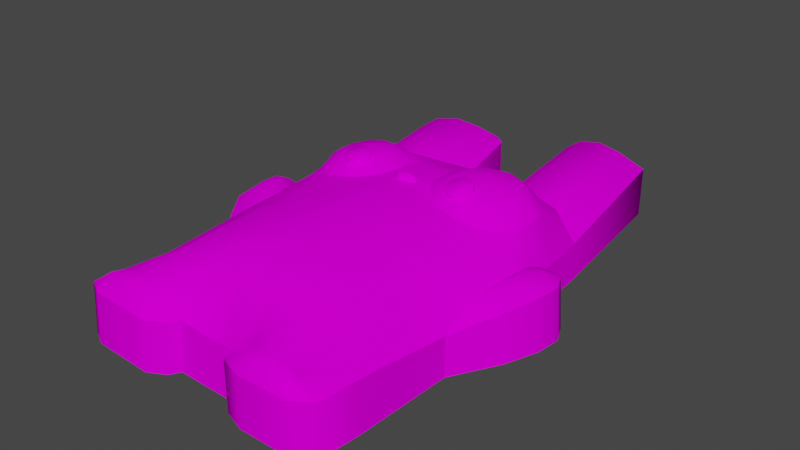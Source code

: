# Source: PelucheConejo_textura.blend  (saved by Blender 3.4.6; exported with 4.5.12 LTS)
import bpy
from mathutils import Matrix  # noqa: F401  (used for matrix-valued properties, if any)

bpy.ops.wm.read_factory_settings(use_empty=True)
scene = bpy.context.scene
scene.name = 'Scene'

# ---- collections
col_collection = bpy.data.collections.new('Collection'); scene.collection.children.link(col_collection)

# ---- images (referenced by path relative to the original .blend; pixels are not part of the script)
import os
ASSET_DIR = os.environ.get("B2B_ASSET_DIR", "")  # directory of the original .blend (textures are referenced by path, not embedded)
HERE = os.path.dirname(os.path.abspath(__file__))  # packed textures are extracted next to this script under _unpacked/

def load_image(name, relpath, width, height, colorspace="sRGB"):
    """Load a texture the original file referenced (path relative to the .blend, or extracted next to this script)."""
    p = next((c for c in (os.path.join(HERE, relpath), os.path.join(ASSET_DIR, relpath)) if relpath and os.path.exists(c)), "")
    if p:
        img = bpy.data.images.load(p, check_existing=True)
        img.name = name
    else:  # same state as the original file: an image datablock whose file is absent (Cycles renders it pink)
        img = bpy.data.images.new(name, width, height)
        img.source = "FILE"
        img.filepath = "//" + (relpath or name)
    img.colorspace_settings.name = colorspace
    return img
img_1_png = load_image('1.png', '1.png', 1024, 1024, 'sRGB')

# ---- materials (node trees are filled in below, after node groups)
mat_diffuse_001 = bpy.data.materials.new('DIFFUSE.001')
mat_diffuse_001.use_transparent_shadow = False
mat_diffuse_001.diffuse_color = (0.64, 0.64, 0.64, 1.0)
mat_diffuse_001.roughness = 0.69

# ---- material node trees
mat_diffuse_001.use_nodes = True; mat_diffuse_001.node_tree.nodes.clear()
_N = mat_diffuse_001.node_tree.nodes; _L = mat_diffuse_001.node_tree.links
n0 = _N.new('ShaderNodeBsdfPrincipled'); n0.name = 'Principled BSDF'; n0.location = (0, 300)
n0.distribution = 'GGX'
n0.subsurface_method = 'RANDOM_WALK_SKIN'
n0.inputs[2].default_value = 0.69
n0.inputs[3].default_value = 1.0
n0.inputs[13].default_value = 0.05
n0.inputs[27].default_value = (0.0, 0.0, 0.0, 1.0)
n0.inputs[28].default_value = 1.0
n1 = _N.new('ShaderNodeOutputMaterial'); n1.name = 'Material Output'; n1.location = (280, 300)
n2 = _N.new('ShaderNodeTexImage'); n2.name = 'Image Texture'; n2.location = (-480, 300)
n2.image = img_1_png
_L.new(n2.outputs[0], n0.inputs[0])
_L.new(n0.outputs[0], n1.inputs[0])
n1.is_active_output = True

# ---- world
world_world = bpy.data.worlds.new('World'); scene.world = world_world
world_world.use_nodes = True; world_world.node_tree.nodes.clear()
_N = world_world.node_tree.nodes; _L = world_world.node_tree.links
n0 = _N.new('ShaderNodeOutputWorld'); n0.name = 'World Output'; n0.location = (300, 300)
n1 = _N.new('ShaderNodeBackground'); n1.name = 'Background'; n1.location = (10, 300)
n1.inputs[0].default_value = (0.05088, 0.05088, 0.05088, 1.0)
_L.new(n1.outputs[0], n0.inputs[0])
n0.is_active_output = True
world_world.color = (0.05088, 0.05088, 0.05088)
world_world.use_sun_shadow = False
world_world.sun_shadow_jitter_overblur = 0.0

# ---- meshes
me_s4studio_mesh_1 = bpy.data.meshes.new('s4studio_mesh_1')
me_s4studio_mesh_1.from_pydata([(-0.003784, 0.09238, -0.01425), (-0.002808, 0.09571, -0.01068), (-0.00119, 0.09571, -0.0108), (-0.009278, 0.09238, -0.01279), (-0.005585, 0.09571, -0.009949), (-0.007324, 0.09571, -0.008362), (-0.01144, 0.09238, -0.006104), (-0.006684, 0.09571, -0.006561), (-0.003388, 0.09238, -9.2e-05), (-0.002594, 0.09571, -0.00354), (-0.00119, 0.09571, -0.003296), (0.001831, 0.09238, -0.000671), (3.1e-05, 0.09571, -0.003845), (0.00354, 0.09571, -0.007385), (0.003723, 0.09571, -0.008728), (0.00882, 0.09238, -0.007721), (0.007172, 0.09238, -0.01266), (0.002716, 0.09571, -0.009888), (0.00238, 0.09238, -0.01431), (0.000305, 0.09571, -0.01071), (-0.00061, 0.09238, -0.0145), (-0.001617, 0.09684, -0.007447), (-0.00061, 0.08866, -0.0145), (-0.003784, 0.08866, -0.01425), (-0.009278, 0.08866, -0.01279), (-0.01279, 0.08866, -0.009644), (-0.01279, 0.09238, -0.009644), (-0.01144, 0.08866, -0.006104), (-0.003388, 0.08866, -9.2e-05), (-0.00061, 0.08866, 0.000427), (-0.00061, 0.09238, 0.000427), (0.001831, 0.08866, -0.000671), (0.00882, 0.08866, -0.007721), (0.009156, 0.08866, -0.01041), (0.009156, 0.09238, -0.01041), (0.007172, 0.08866, -0.01266), (0.00238, 0.08866, -0.01431), (-0.04279, 0.09143, -0.05444), (-0.03156, 0.09305, -0.03842), (-0.02503, 0.08734, -0.04752), (-0.06098, 0.08716, -0.06055), (-0.04245, 0.08252, -0.06506), (-0.07916, 0.0838, -0.05444), (-0.06653, 0.07468, -0.06867), (-0.09455, 0.07263, -0.04758), (-0.0904, 0.08332, -0.03842), (-0.09815, 0.07474, -0.02268), (-0.0904, 0.0846, -0.01862), (-0.07916, 0.08621, -0.002594), (-0.09342, 0.0755, -0.008332), (-0.06098, 0.08884, 0.00354), (-0.07712, 0.07947, 0.008057), (-0.04279, 0.09143, -0.002594), (-0.05307, 0.08371, 0.01163), (-0.02503, 0.08734, -0.009491), (-0.03156, 0.09305, -0.01862), (-0.02087, 0.08792, -0.02271), (-0.04727, 0.09482, -0.04868), (-0.0618, 0.09696, -0.0285), (-0.03855, 0.09607, -0.03622), (-0.06143, 0.09281, -0.05344), (-0.07556, 0.09076, -0.04868), (-0.08429, 0.08951, -0.03622), (-0.08429, 0.08951, -0.02081), (-0.07556, 0.09076, -0.008362), (-0.06143, 0.09281, -0.003601), (-0.04727, 0.09482, -0.008362), (-0.03855, 0.09607, -0.02081), (0.08268, 0.08701, -0.06455), (0.0958, 0.08524, -0.04593), (0.1019, 0.07477, -0.05393), (0.06583, 0.07596, -0.08084), (0.06146, 0.08921, -0.07163), (0.03851, 0.08036, -0.07511), (0.04031, 0.09101, -0.06452), (0.01956, 0.08762, -0.0539), (0.02722, 0.09397, -0.04593), (0.01636, 0.08792, -0.02524), (0.02722, 0.09397, -0.02298), (0.04031, 0.09275, -0.004395), (0.01956, 0.08762, -0.01505), (0.06149, 0.09073, 0.002686), (0.03851, 0.08585, 0.006195), (0.08264, 0.0885, -0.004364), (0.0658, 0.08252, 0.01193), (0.0958, 0.0856, -0.02295), (0.09131, 0.07642, -3.1e-05), (0.1051, 0.07492, -0.04373), (0.07791, 0.09305, -0.05731), (0.06204, 0.09845, -0.03446), (0.08789, 0.09211, -0.04318), (0.0618, 0.09455, -0.06272), (0.04569, 0.09607, -0.05731), (0.03571, 0.09702, -0.04318), (0.03571, 0.09702, -0.02573), (0.04569, 0.09607, -0.0116), (0.0618, 0.09455, -0.006195), (0.07791, 0.09305, -0.0116), (0.08789, 0.09211, -0.02573), (0.1194, 0.03534, -0.003449), (0.1188, 0.05264, 0.0199), (0.1265, 0.05725, 0.000732), (0.1111, 0.04498, 0.2162), (0.08991, 0.05887, 0.2144), (0.09189, 0.05899, 0.2207), (0.08911, 0.0568, -0.09671), (0.113, 0.03534, -0.0896), (0.1024, 0.05402, -0.2216), (0.08228, 0.06906, -0.2104), (0.08884, 0.05402, -0.2265), (-0.05579, 0.06299, 0.2161), (-0.05081, 0.06174, 0.2059), (-0.07175, 0.06717, 0.2043), (-0.08167, 0.06793, -0.1849), (-0.0708, 0.05969, -0.1016), (-0.04972, 0.05503, -0.1075), (-0.08206, 0.04889, -0.2051), (-0.06049, 0.06397, -0.1897), (-0.134, 0.0531, -0.003845), (-0.1262, 0.05673, 0.007935), (-0.1206, 0.03971, -0.00058), (-0.1309, 0.05973, 0.01947), (-0.1407, 0.05579, 0.003723), (-0.1444, 0.05393, 0.01636), (-0.06833, 0.07495, 0.17), (-0.03446, 0.07834, 0.1766), (-0.03156, 0.08841, 0.1299), (0.08856, 0.07413, 0.05518), (0.08924, 0.07172, 0.08478), (0.1177, 0.04843, 0.06659), (0.1183, 0.05478, 0.04324), (0.1177, 0.04843, 0.06659), (0.1347, 0.05713, 0.03409), (-0.09897, 0.04889, -0.2012), (-0.1028, 0.06397, -0.18), (-0.09186, 0.05884, -0.09558), (-0.08576, 0.07263, 0.08741), (-0.05927, 0.08383, 0.09586), (-0.056, 0.08383, 0.07096), (0.04202, 0.06906, -0.2101), (0.04645, 0.05402, -0.228), (0.034, 0.05402, -0.2275), (0.01746, 0.03534, -0.118), (0.04135, 0.05298, -0.1109), (-0.00061, 0.07636, -0.08051), (0.04135, 0.05298, -0.1109), (-0.00061, 0.05582, -0.1074), (0.03006, 0.0889, 0.1025), (0.02912, 0.08982, 0.07901), (-0.00061, 0.09305, 0.08393), (-0.02994, 0.08893, 0.1032), (-0.02829, 0.08982, 0.08094), (0.03247, 0.0788, 0.1772), (0.03098, 0.08725, 0.1282), (-0.00061, 0.08982, 0.1303), (-0.09177, 0.06287, 0.1661), (-0.0625, 0.08145, 0.1227), (0.1152, 0.04349, 0.1576), (0.1172, 0.03534, 0.08994), (0.08988, 0.06931, 0.1114), (-0.1158, 0.04889, -0.1974), (-0.1241, 0.04889, -0.1817), (-0.1129, 0.04498, -0.0896), (-0.1122, 0.05029, 0.07047), (-0.08368, 0.07529, 0.06098), (0.06214, 0.07291, -0.2102), (0.07471, 0.05402, -0.2271), (0.06522, 0.05765, -0.1038), (0.05884, 0.08316, 0.06708), (0.08988, 0.06366, 0.1659), (0.06253, 0.0813, 0.1215), (-0.05969, 0.0838, 0.02783), (-0.08924, 0.07385, 0.0224), (-0.03015, 0.0889, 0.03363), (0.02994, 0.0889, 0.03189), (-0.00061, 0.094, 0.03943), (0.09006, 0.07498, 0.01755), (0.06046, 0.0838, 0.02435), (0.1183, 0.05478, 0.04324), (0.1309, 0.06006, 0.01419), (-0.1139, 0.04498, 0.1581), (-0.1152, 0.05158, 0.2018), (-0.0932, 0.06421, 0.2029), (-0.00061, 0.07801, 0.1788), (0.02619, 0.04498, 0.2092), (0.06552, 0.0759, 0.1711), (0.06867, 0.06308, 0.2127), (-0.09662, 0.06543, 0.2145), (-0.07282, 0.0661, 0.2152), (0.06973, 0.0611, 0.2199), (0.02768, 0.04498, 0.2198), (0.04761, 0.05899, 0.219), (0.04743, 0.05887, 0.2109), (0.0607, 0.08155, 0.09448), (0.06058, 0.05402, -0.2275), (-0.03476, 0.04718, 0.2173), (-0.0304, 0.04663, 0.2079), (-0.00061, 0.09143, 0.1057), (-0.04972, 0.05503, -0.1075), (-0.04245, 0.08252, -0.06506), (-0.02866, 0.03534, -0.1135), (-0.03931, 0.04889, -0.201), (-0.0495, 0.04889, -0.2096), (-0.1337, 0.05725, 0.03439), (-0.1523, 0.04498, 0.03839), (-0.1131, 0.03534, 0.08994), (-0.08783, 0.0694, 0.1108), (0.1172, 0.03534, 0.08994), (0.1404, 0.04563, 0.05277), (-0.1122, 0.05029, 0.07047), (-0.1352, 0.04135, 0.06418), (-0.1114, 0.0546, 0.051), (-0.1105, 0.05158, 0.03247), (-0.1097, 0.03534, 0.01129), (-0.1419, 0.04498, -0.01562), (-0.1316, 0.04498, -0.01318), (-0.1504, 0.04498, -0.01202), (-0.1551, 0.04498, -0.001679), (-0.1574, 0.04498, 0.01038), (0.1517, 0.04932, 0.02444), (0.1443, 0.05548, 0.01785), (0.1385, 0.05765, -0.000336), (0.1233, 0.04086, -0.009186), (0.1314, 0.05454, -0.00882), (0.1541, 0.0495, 0.001587), (0.1464, 0.04892, -0.01483), (0.1277, 0.04483, -0.01489), (0.1367, 0.04816, -0.0184), (-0.1009, 0.05148, 0.2266), (-0.1152, 0.05213, 0.2192), (-0.07474, 0.0499, 0.2266), (-0.06165, 0.0491, 0.2267), (-0.04859, 0.04831, 0.2267), (0.04776, 0.04498, 0.2271), (0.0708, 0.04498, 0.2271), (0.09387, 0.04498, 0.2271), (0.1367, 0.04816, -0.0184), (0.1464, 0.04892, -0.01483), (0.1497, 0.004028, -0.01483), (0.1277, 0.04483, -0.01489), (0.1399, 0.003296, -0.0184), (0.1233, 0.04086, -0.009186), (0.1307, 0.002594, -0.01489), (0.1541, 0.0495, 0.001587), (0.1574, 0.004608, 0.001587), (0.1517, 0.04932, 0.02444), (0.1549, 0.004425, 0.02444), (0.1404, 0.04563, 0.05277), (0.1435, 0.003571, 0.05277), (0.1172, 0.03534, 0.08994), (0.1152, 0.04349, 0.1576), (0.1146, 0.04498, 0.1803), (0.1146, 0.0, 0.1803), (0.1111, 0.04498, 0.2162), (0.1111, 0.0, 0.2162), (0.04776, 0.04498, 0.2271), (0.04776, 0.0, 0.2271), (0.0708, 0.0, 0.2271), (0.09387, 0.04498, 0.2271), (0.09387, 0.0, 0.2271), (0.1159, 0.03302, -0.04978), (0.1194, 0.03534, -0.003449), (0.1194, 0.0, -0.003449), (0.1159, 0.0, -0.04978), (0.113, 0.0, -0.0896), (0.01746, 0.03534, -0.118), (0.02191, 0.05402, -0.2209), (0.02191, 0.009003, -0.2209), (0.1024, 0.009003, -0.2216), (0.1024, 0.05402, -0.2216), (0.113, 0.03534, -0.0896), (0.08884, 0.05402, -0.2265), (0.08884, 0.009003, -0.2265), (0.07471, 0.009003, -0.2271), (0.034, 0.05402, -0.2275), (0.034, 0.009003, -0.2275), (0.02768, 0.04498, 0.2198), (0.02768, 0.0, 0.2198), (0.02619, 0.04498, 0.2092), (0.02619, 0.0, 0.2092), (0.01746, 0.03534, -0.118), (0.01746, 0.0, -0.118), (-0.00061, 0.0, -0.115), (-0.00061, 0.04498, 0.2087), (-0.00061, 0.0, 0.2087), (0.02619, 0.0, 0.2092), (-0.00061, 0.03534, -0.115), (-0.02866, 0.0, -0.1135), (-0.0304, 0.04663, 0.2079), (-0.03299, 0.00174, 0.2092), (-0.1131, 0.03534, 0.08994), (-0.1131, 0.0, 0.08994), (-0.1117, 0.0, 0.1141), (-0.1117, 0.04028, 0.1141), (-0.1139, 0.0, 0.1581), (-0.0304, 0.04663, 0.2079), (-0.03476, 0.04718, 0.2173), (-0.03732, 0.002289, 0.2187), (-0.1129, 0.04498, -0.0896), (-0.1129, 0.0, -0.0896), (-0.1113, 0.0, -0.03879), (-0.1241, 0.04889, -0.1817), (-0.1241, 0.003906, -0.1817), (-0.02866, 0.03534, -0.1135), (-0.02866, 0.0, -0.1135), (-0.03931, 0.003906, -0.201), (-0.1158, 0.04889, -0.1974), (-0.1158, 0.003906, -0.1974), (-0.03931, 0.04889, -0.201), (-0.0495, 0.003906, -0.2096), (-0.0495, 0.04889, -0.2096), (-0.06519, 0.003906, -0.209), (-0.1152, 0.05158, 0.2018), (-0.1178, 0.006684, 0.2031), (-0.1178, 0.007202, 0.2205), (-0.1009, 0.05148, 0.2266), (-0.1152, 0.05213, 0.2192), (-0.07474, 0.0499, 0.2266), (-0.1035, 0.006561, 0.2279), (-0.04859, 0.04831, 0.2267), (-0.05118, 0.003418, 0.228), (-0.1131, 0.03534, 0.08994), (-0.1352, 0.04135, 0.06418), (-0.1352, 0.0, 0.06418), (-0.1523, 0.04498, 0.03839), (-0.1523, 0.0, 0.03839), (-0.1574, 0.04498, 0.01038), (-0.1574, 0.0, 0.01038), (-0.1551, 0.04498, -0.001679), (-0.1551, 0.0, -0.001679), (-0.1504, 0.04498, -0.01202), (-0.1504, 0.0, -0.01202), (-0.1419, 0.04498, -0.01562), (-0.1419, 0.0, -0.01562), (-0.1316, 0.04498, -0.01318), (-0.1316, 0.0, -0.01318), (-0.1097, 0.03534, 0.01129), (-0.1097, 0.0, 0.01202), (-0.1206, 0.0, -0.00058), (-0.08206, 0.04889, -0.2051), (-0.08206, 0.003906, -0.2051), (-0.09897, 0.003906, -0.2012), (0.06058, 0.05402, -0.2275), (0.06058, 0.009003, -0.2275), (0.04645, 0.009003, -0.228), (-0.09897, 0.04889, -0.2012), (0.07471, 0.05402, -0.2271), (-0.1097, 0.03534, 0.01129), (-0.1113, 0.04498, -0.03879), (-0.1139, 0.04498, 0.1581), (0.1172, 0.03534, 0.08994), (0.1152, 0.0, 0.1576), (-0.06165, 0.0491, 0.2267), (-0.0773, 0.005005, 0.228), (0.0708, 0.04498, 0.2271), (0.04645, 0.05402, -0.228), (-0.06424, 0.004212, 0.228), (-0.06519, 0.04889, -0.209), (-0.1206, 0.03971, -0.00058), (0.1194, 0.03534, -0.003449), (0.1261, 0.002258, -0.009186), (-0.1105, 0.05158, 0.03247), (-0.1114, 0.0546, 0.051), (-0.03162, 0.0864, -0.05692), (-0.02503, 0.08734, -0.04752), (-0.00061, 0.08603, -0.04627), (-0.1113, 0.04498, -0.03879), (-0.1056, 0.05503, -0.005676), (-0.09815, 0.07474, -0.02268), (-0.09851, 0.07334, -0.03433), (-0.09455, 0.07263, -0.04758), (0.03009, 0.08405, -0.06879), (0.03851, 0.08036, -0.07511), (0.01746, 0.03534, -0.118), (-0.00061, 0.03534, -0.115), (-0.02866, 0.03534, -0.1135), (0.01956, 0.08762, -0.0539), (0.1122, 0.05444, -0.01434), (0.1159, 0.03302, -0.04978), (0.1051, 0.07358, -0.02524), (-0.02087, 0.08792, -0.0343), (-0.02087, 0.08792, -0.02271), (-0.00061, 0.0911, -0.01206), (-0.0531, 0.07788, -0.06867), (-0.07712, 0.07315, -0.0651), (-0.06653, 0.07468, -0.06867), (-0.0708, 0.05969, -0.1016), (-0.1129, 0.04498, -0.0896), (-0.08799, 0.07239, -0.05698), (-0.06647, 0.08158, 0.01166), (-0.07712, 0.07947, 0.008057), (-0.04248, 0.08499, 0.008057), (-0.05307, 0.08371, 0.01163), (-0.02503, 0.08734, -0.009491), (-0.03162, 0.0864, -0.000122), (-0.00061, 0.09256, 0.0137), (-0.02087, 0.08792, -0.0343), (-0.03162, 0.0864, -0.05692), (-0.0531, 0.07788, -0.06867), (-0.07712, 0.07315, -0.0651), (-0.08799, 0.07239, -0.05698), (-0.09851, 0.07334, -0.03433), (-0.08783, 0.07712, -0.000153), (-0.06647, 0.08158, 0.01166), (-0.04248, 0.08499, 0.008057), (-0.03162, 0.0864, -0.000122), (-0.09186, 0.05884, -0.09558), (0.09134, 0.0744, -0.06885), (0.1019, 0.07477, -0.05393), (0.113, 0.03534, -0.0896), (0.06583, 0.07596, -0.08084), (0.08295, 0.07398, -0.07511), (0.08911, 0.0568, -0.09671), (0.05548, 0.07758, -0.08078), (0.01636, 0.08792, -0.02524), (0.01636, 0.08792, -0.04367), (0.01956, 0.08762, -0.01505), (0.05545, 0.08426, 0.01184), (0.03851, 0.08585, 0.006195), (0.08292, 0.07843, 0.006195), (0.0658, 0.08252, 0.01193), (0.09131, 0.07642, -3.1e-05), (0.09134, 0.0744, -0.06885), (0.08295, 0.07398, -0.07511), (0.05548, 0.07758, -0.08078), (0.03009, 0.08405, -0.06879), (0.01636, 0.08792, -0.04367), (0.03009, 0.08664, -0.000122), (0.05545, 0.08426, 0.01184), (0.08292, 0.07843, 0.006195), (0.1019, 0.07392, -0.01505), (0.1051, 0.07358, -0.02524), (0.1051, 0.07492, -0.04373), (0.06522, 0.05765, -0.1038), (-0.00061, 0.04498, 0.2087), (-0.08783, 0.07712, -0.000153), (0.1077, 0.06327, 0.002441), (0.1019, 0.07392, -0.01505), (-0.09342, 0.0755, -0.008332), (-0.1008, 0.06354, 0.01206), (0.1399, 0.003296, -0.0184), (0.1497, 0.004028, -0.01483), (0.1144, 0.0, 0.02518), (0.1307, 0.002594, -0.01489), (0.1261, 0.002258, -0.009186), (0.1574, 0.004608, 0.001587), (0.1549, 0.004425, 0.02444), (0.1435, 0.003571, 0.05277), (0.1172, 0.0, 0.08994), (0.1152, 0.0, 0.1576), (0.1146, 0.0, 0.1803), (0.06482, 0.0, 0.1118), (0.1111, 0.0, 0.2162), (0.0708, 0.0, 0.2271), (0.04776, 0.0, 0.2271), (0.09387, 0.0, 0.2271), (0.1194, 0.0, -0.003449), (0.0607, 0.0, -0.0629), (0.113, 0.0, -0.0896), (0.1159, 0.0, -0.04978), (0.01746, 0.0, -0.118), (0.02191, 0.009003, -0.2209), (0.1024, 0.009003, -0.2216), (0.08884, 0.009003, -0.2265), (0.07471, 0.009003, -0.2271), (0.034, 0.009003, -0.2275), (0.02768, 0.0, 0.2198), (0.02619, 0.0, 0.2092), (-0.000641, 0.0, -0.03183), (-0.00061, 0.0, 0.2087), (-0.000641, 0.0, 0.1118), (-0.02866, 0.0, -0.1135), (-0.00061, 0.0, -0.115), (-0.03299, 0.00174, 0.2092), (-0.06973, 0.0, 0.11), (-0.1131, 0.0, 0.08994), (-0.1068, 0.0, 0.0333), (-0.1139, 0.0, 0.1581), (-0.1117, 0.0, 0.1141), (-0.03732, 0.002289, 0.2187), (-0.1113, 0.0, -0.03879), (-0.1129, 0.0, -0.0896), (-0.05802, 0.0, -0.0408), (-0.1241, 0.003906, -0.1817), (-0.03931, 0.003906, -0.201), (-0.1158, 0.003906, -0.1974), (-0.0495, 0.003906, -0.2096), (-0.06519, 0.003906, -0.209), (-0.1178, 0.007202, 0.2205), (-0.1178, 0.006684, 0.2031), (-0.1035, 0.006561, 0.2279), (-0.0773, 0.005005, 0.228), (-0.05118, 0.003418, 0.228), (-0.1352, 0.0, 0.06418), (-0.1523, 0.0, 0.03839), (-0.1574, 0.0, 0.01038), (-0.1551, 0.0, -0.001679), (-0.1504, 0.0, -0.01202), (-0.1419, 0.0, -0.01562), (-0.1316, 0.0, -0.01318), (-0.1206, 0.0, -0.00058), (-0.1097, 0.0, 0.01202), (-0.09897, 0.003906, -0.2012), (-0.08206, 0.003906, -0.2051), (0.04645, 0.009003, -0.228), (0.06058, 0.009003, -0.2275), (-0.06424, 0.004212, 0.228), (-0.06311, 0.09418, -0.01743), (-0.06323, 0.09839, -0.01627), (-0.05841, 0.09531, -0.02112), (-0.0585, 0.09949, -0.01996), (-0.0524, 0.09571, -0.02203), (-0.05249, 0.09989, -0.02087), (-0.0524, 0.09571, -0.02203), (-0.04669, 0.09525, -0.0199), (-0.04679, 0.09946, -0.01877), (-0.04285, 0.09412, -0.01532), (-0.04294, 0.0983, -0.01419), (-0.04184, 0.09256, -0.009522), (-0.04196, 0.09674, -0.008393), (-0.04401, 0.09101, -0.004028), (-0.0441, 0.09519, -0.002899), (-0.04874, 0.08991, -0.000336), (-0.04883, 0.09409, 0.000793), (-0.05475, 0.08951, 0.00058), (-0.05484, 0.09369, 0.001709), (-0.05475, 0.08951, 0.00058), (-0.06046, 0.08994, -0.001526), (-0.06055, 0.09415, -0.000397), (-0.0643, 0.0911, -0.006104), (-0.06439, 0.09528, -0.004975), (-0.06528, 0.09265, -0.01193), (-0.06537, 0.09684, -0.0108), (-0.06275, 0.09937, -0.01562), (-0.05368, 0.09787, -0.009278), (-0.05826, 0.1004, -0.01911), (-0.05258, 0.1008, -0.01999), (-0.04718, 0.1004, -0.01798), (-0.04355, 0.09931, -0.01364), (-0.0426, 0.09781, -0.008148), (-0.04465, 0.09638, -0.00296), (-0.0491, 0.09531, 0.000549), (-0.05481, 0.09494, 0.001404), (-0.06018, 0.09537, -0.00061), (-0.06385, 0.09644, -0.004944), (-0.06476, 0.09793, -0.01044), (0.06336, 0.0958, -0.01648), (0.05908, 0.0968, -0.02072), (0.0632, 0.1002, -0.01526), (0.05893, 0.1012, -0.0195), (0.05319, 0.09705, -0.02234), (0.05304, 0.1015, -0.02112), (0.05319, 0.09705, -0.02234), (0.0473, 0.09647, -0.02094), (0.04715, 0.1009, -0.01971), (0.04297, 0.09519, -0.01685), (0.04282, 0.09958, -0.01562), (0.04132, 0.09354, -0.0112), (0.04117, 0.09796, -0.00998), (0.04285, 0.09204, -0.005493), (0.0427, 0.09644, -0.004273), (0.04712, 0.09101, -0.001282), (0.04697, 0.09543, -6.1e-05), (0.05298, 0.09076, 0.000366), (0.05283, 0.09519, 0.001587), (0.05298, 0.09076, 0.000366), (0.0589, 0.09137, -0.001068), (0.05875, 0.09577, 0.000153), (0.06323, 0.09265, -0.005127), (0.06308, 0.09705, -0.003906), (0.06485, 0.09427, -0.01077), (0.0647, 0.09867, -0.009552), (0.06256, 0.101, -0.01471), (0.05853, 0.1019, -0.01868), (0.05292, 0.09918, -0.009522), (0.05301, 0.1021, -0.02023), (0.04746, 0.1016, -0.01889), (0.04337, 0.1004, -0.01505), (0.04184, 0.09885, -0.009735), (0.04327, 0.09738, -0.004364), (0.04727, 0.09644, -0.000366), (0.0528, 0.09623, 0.00116), (0.05838, 0.09677, -0.000183), (0.06247, 0.09796, -0.004028), (0.064, 0.09949, -0.009339), (-0.1097, 0.03534, 0.01129), (0.1188, 0.05264, 0.0199), (0.1194, 0.03534, -0.003449), (0.1146, 0.04498, 0.1803), (0.03009, 0.08664, -0.000122), (-0.06519, 0.04889, -0.209), (0.02191, 0.05402, -0.2209), (-0.1131, 0.03534, 0.08994), (0.1172, 0.0, 0.08994), (0.01746, 0.0, -0.118), (0.02619, 0.04498, 0.2092), (-0.02866, 0.03534, -0.1135), (-0.03299, 0.00174, 0.2092), (-0.1131, 0.0, 0.08994), (-0.1097, 0.0, 0.01202), (0.1172, 0.0, 0.08994), (0.1194, 0.0, -0.003449), (-0.1117, 0.04028, 0.1141)], [], [(0, 1, 2), (0, 3, 4), (5, 4, 3), (6, 7, 5), (8, 9, 7), (10, 9, 8), (11, 12, 10), (13, 12, 11), (14, 13, 15), (16, 17, 14), (18, 19, 17), (20, 2, 19), (2, 1, 21), (1, 4, 21), (4, 5, 21), (5, 7, 21), (7, 9, 21), (9, 10, 21), (10, 12, 21), (12, 13, 21), (13, 14, 21), (14, 17, 21), (17, 19, 21), (19, 2, 21), (20, 22, 23), (0, 23, 24), (3, 24, 25), (26, 25, 27), (6, 27, 28), (8, 28, 29), (30, 29, 31), (11, 31, 32), (15, 32, 33), (34, 33, 35), (16, 35, 36), (18, 36, 22), (37, 38, 39), (40, 37, 41), (42, 40, 43), (44, 45, 42), (46, 47, 45), (48, 47, 49), (50, 48, 51), (52, 50, 53), (54, 55, 52), (38, 55, 56), (57, 58, 59), (60, 58, 57), (61, 58, 60), (62, 58, 61), (63, 58, 62), (64, 58, 63), (65, 58, 64), (66, 58, 65), (67, 58, 66), (59, 58, 67), (68, 69, 70), (71, 72, 68), (73, 74, 72), (75, 76, 74), (77, 78, 76), (79, 78, 80), (81, 79, 82), (83, 81, 84), (85, 83, 86), (87, 69, 85), (88, 89, 90), (91, 89, 88), (92, 89, 91), (93, 89, 92), (94, 89, 93), (95, 89, 94), (96, 89, 95), (97, 89, 96), (98, 89, 97), (90, 89, 98), (99, 100, 101), (102, 103, 104), (105, 106, 107), (108, 107, 109), (110, 111, 112), (113, 114, 115), (116, 113, 117), (118, 119, 120), (121, 122, 123), (124, 125, 126), (127, 128, 129), (130, 131, 132), (133, 134, 113), (134, 135, 114), (136, 137, 138), (139, 140, 141), (142, 143, 139), (144, 145, 146), (147, 148, 149), (137, 150, 151), (152, 153, 154), (155, 124, 156), (157, 158, 159), (160, 161, 134), (161, 162, 135), (163, 136, 164), (165, 108, 166), (167, 105, 108), (128, 127, 168), (169, 159, 170), (122, 121, 119), (171, 172, 164), (173, 171, 138), (148, 174, 175), (127, 176, 177), (176, 127, 178), (100, 130, 179), (155, 180, 181), (124, 155, 182), (111, 125, 124), (152, 183, 184), (169, 185, 186), (187, 182, 181), (188, 112, 182), (189, 104, 103), (190, 191, 192), (191, 189, 186), (185, 152, 192), (153, 152, 185), (148, 147, 193), (174, 148, 168), (143, 167, 165), (139, 165, 194), (195, 196, 111), (196, 183, 125), (125, 183, 154), (150, 197, 149), (175, 173, 151), (144, 198, 199), (117, 115, 200), (117, 201, 202), (203, 123, 204), (205, 206, 136), (137, 136, 206), (156, 126, 150), (197, 150, 126), (153, 147, 197), (147, 153, 170), (159, 128, 193), (128, 159, 158), (131, 207, 208), (209, 203, 210), (211, 121, 203), (121, 211, 212), (119, 212, 213), (214, 118, 215), (216, 122, 118), (122, 216, 217), (123, 217, 218), (219, 220, 132), (220, 221, 179), (101, 179, 221), (222, 101, 223), (224, 220, 219), (224, 225, 221), (223, 221, 225), (226, 223, 227), (228, 187, 229), (230, 188, 187), (231, 110, 188), (110, 231, 232), (233, 191, 190), (189, 191, 233), (104, 189, 234), (102, 104, 235), (236, 237, 238), (239, 236, 240), (241, 239, 242), (237, 243, 244), (245, 246, 244), (247, 248, 246), (248, 247, 249), (250, 251, 252), (253, 254, 252), (255, 256, 257), (258, 259, 254), (260, 261, 262), (260, 263, 264), (265, 266, 267), (268, 269, 270), (271, 269, 268), (271, 272, 273), (274, 275, 267), (276, 277, 256), (278, 279, 277), (280, 281, 282), (283, 284, 285), (286, 282, 287), (283, 288, 289), (290, 291, 292), (293, 292, 294), (295, 296, 297), (298, 299, 300), (298, 301, 302), (303, 304, 305), (306, 307, 302), (308, 305, 309), (310, 309, 311), (312, 313, 314), (315, 316, 314), (317, 315, 318), (296, 319, 320), (321, 322, 323), (322, 324, 325), (326, 327, 325), (328, 329, 327), (330, 331, 329), (332, 333, 331), (334, 335, 333), (336, 337, 338), (339, 340, 341), (342, 343, 344), (345, 341, 307), (346, 273, 343), (347, 348, 300), (349, 294, 313), (350, 250, 351), (352, 317, 353), (354, 257, 259), (355, 344, 275), (319, 352, 356), (357, 311, 340), (358, 338, 335), (359, 241, 360), (172, 361, 362), (363, 364, 365), (198, 144, 146), (366, 367, 368), (366, 369, 370), (144, 371, 372), (146, 145, 373), (146, 374, 375), (144, 365, 376), (377, 378, 379), (380, 381, 382), (59, 67, 55), (57, 59, 38), (383, 199, 198), (60, 57, 37), (384, 385, 386), (61, 60, 40), (387, 370, 388), (45, 62, 61), (47, 63, 62), (64, 63, 47), (389, 390, 172), (50, 65, 64), (173, 391, 392), (52, 66, 65), (393, 394, 395), (55, 67, 66), (396, 39, 38), (397, 41, 37), (398, 43, 40), (399, 400, 42), (44, 401, 45), (46, 49, 47), (402, 51, 48), (403, 53, 50), (404, 405, 52), (54, 56, 55), (365, 364, 380), (386, 385, 383), (406, 388, 384), (171, 392, 389), (382, 381, 393), (407, 408, 409), (88, 90, 69), (90, 98, 85), (410, 411, 412), (72, 91, 88), (145, 372, 413), (74, 92, 91), (76, 93, 92), (414, 415, 365), (94, 93, 76), (416, 382, 395), (95, 94, 78), (417, 418, 174), (96, 95, 79), (176, 419, 420), (83, 97, 96), (176, 421, 419), (85, 98, 97), (422, 423, 68), (87, 70, 69), (71, 424, 72), (73, 425, 74), (75, 426, 76), (77, 80, 78), (427, 82, 79), (428, 84, 81), (429, 86, 83), (430, 431, 85), (412, 411, 407), (408, 432, 378), (433, 413, 410), (365, 415, 376), (382, 416, 414), (177, 420, 417), (434, 183, 196), (184, 183, 434), (366, 368, 369), (378, 432, 379), (435, 172, 390), (436, 437, 421), (377, 379, 437), (435, 438, 439), (367, 439, 438), (440, 441, 442), (443, 440, 442), (444, 443, 442), (441, 445, 442), (445, 446, 442), (446, 447, 442), (442, 447, 448), (449, 450, 451), (450, 452, 451), (453, 454, 451), (452, 455, 451), (456, 442, 457), (458, 459, 457), (460, 461, 457), (457, 462, 458), (463, 462, 457), (464, 463, 457), (461, 465, 457), (454, 466, 451), (466, 467, 451), (460, 457, 468), (467, 469, 470), (471, 472, 468), (473, 474, 470), (475, 476, 474), (477, 478, 474), (473, 479, 474), (480, 481, 482), (481, 483, 482), (484, 471, 482), (483, 485, 482), (486, 484, 482), (487, 486, 482), (488, 489, 474), (490, 488, 474), (491, 490, 474), (479, 492, 474), (475, 493, 476), (493, 494, 476), (494, 495, 476), (495, 496, 476), (496, 497, 476), (497, 498, 476), (498, 499, 476), (500, 501, 476), (502, 503, 482), (504, 505, 457), (485, 502, 482), (505, 464, 457), (501, 480, 482), (489, 477, 474), (448, 449, 451), (506, 491, 474), (455, 453, 451), (465, 504, 457), (492, 506, 474), (503, 487, 482), (499, 500, 476), (442, 456, 444), (468, 457, 442), (468, 474, 476), (470, 474, 468), (470, 468, 451), (507, 508, 509), (509, 508, 510), (509, 510, 511), (511, 510, 512), (513, 512, 514), (514, 512, 515), (514, 515, 516), (516, 515, 517), (516, 517, 518), (518, 517, 519), (518, 519, 520), (520, 519, 521), (520, 521, 522), (522, 521, 523), (522, 523, 524), (524, 523, 525), (526, 525, 527), (527, 525, 528), (527, 528, 529), (529, 528, 530), (529, 530, 531), (531, 530, 532), (531, 532, 507), (507, 532, 508), (533, 534, 535), (535, 534, 536), (536, 534, 537), (537, 534, 538), (538, 534, 539), (539, 534, 540), (540, 534, 541), (541, 534, 542), (542, 534, 543), (543, 534, 544), (544, 534, 545), (545, 534, 533), (517, 538, 519), (519, 538, 539), (521, 519, 540), (540, 519, 539), (523, 521, 541), (541, 521, 540), (525, 523, 542), (542, 523, 541), (528, 525, 543), (543, 525, 542), (530, 528, 544), (544, 528, 543), (532, 530, 545), (545, 530, 544), (508, 532, 533), (533, 532, 545), (510, 508, 535), (535, 508, 533), (512, 510, 536), (536, 510, 535), (515, 512, 537), (537, 512, 536), (517, 515, 538), (538, 515, 537), (546, 547, 548), (548, 547, 549), (547, 550, 549), (549, 550, 551), (552, 553, 551), (551, 553, 554), (553, 555, 554), (554, 555, 556), (555, 557, 556), (556, 557, 558), (557, 559, 558), (558, 559, 560), (559, 561, 560), (560, 561, 562), (561, 563, 562), (562, 563, 564), (565, 566, 564), (564, 566, 567), (566, 568, 567), (567, 568, 569), (568, 570, 569), (569, 570, 571), (570, 546, 571), (571, 546, 548), (572, 573, 574), (573, 575, 574), (575, 576, 574), (576, 577, 574), (577, 578, 574), (578, 579, 574), (579, 580, 574), (580, 581, 574), (581, 582, 574), (582, 583, 574), (583, 584, 574), (584, 572, 574), (571, 548, 584), (584, 548, 572), (569, 571, 583), (583, 571, 584), (567, 569, 582), (582, 569, 583), (564, 567, 581), (581, 567, 582), (562, 564, 580), (580, 564, 581), (560, 562, 579), (579, 562, 580), (558, 560, 578), (578, 560, 579), (556, 558, 577), (577, 558, 578), (554, 556, 576), (576, 556, 577), (551, 554, 575), (575, 554, 576), (549, 551, 573), (573, 551, 575), (548, 549, 572), (572, 549, 573), (585, 367, 366), (439, 367, 585), (172, 439, 361), (586, 436, 176), (587, 377, 436), (587, 378, 377), (394, 391, 173), (169, 103, 588), (174, 418, 589), (180, 155, 206), (20, 0, 2), (1, 0, 4), (26, 5, 3), (26, 6, 5), (6, 8, 7), (30, 10, 8), (30, 11, 10), (15, 13, 11), (34, 14, 15), (34, 16, 14), (16, 18, 17), (18, 20, 19), (0, 20, 23), (3, 0, 24), (26, 3, 25), (6, 26, 27), (8, 6, 28), (30, 8, 29), (11, 30, 31), (15, 11, 32), (34, 15, 33), (16, 34, 35), (18, 16, 36), (20, 18, 22), (397, 37, 39), (398, 40, 41), (399, 42, 43), (400, 44, 42), (401, 46, 45), (402, 48, 49), (403, 50, 51), (404, 52, 53), (405, 54, 52), (396, 38, 56), (422, 68, 70), (423, 71, 68), (424, 73, 72), (425, 75, 74), (426, 77, 76), (427, 79, 80), (428, 81, 82), (429, 83, 84), (430, 85, 86), (431, 87, 85), (222, 99, 101), (108, 105, 107), (166, 108, 109), (188, 110, 112), (117, 113, 115), (590, 116, 117), (215, 118, 120), (203, 121, 123), (156, 124, 126), (178, 127, 129), (179, 130, 132), (116, 133, 113), (113, 134, 114), (164, 136, 138), (591, 139, 141), (591, 142, 139), (197, 147, 149), (138, 137, 151), (183, 152, 154), (206, 155, 156), (169, 157, 159), (133, 160, 134), (134, 161, 135), (362, 163, 164), (194, 165, 166), (165, 167, 108), (193, 128, 168), (185, 169, 170), (118, 122, 119), (138, 171, 164), (151, 173, 138), (149, 148, 175), (168, 127, 177), (586, 176, 178), (101, 100, 179), (182, 155, 181), (112, 124, 182), (112, 111, 124), (192, 152, 184), (103, 169, 186), (229, 187, 181), (187, 188, 182), (186, 189, 103), (184, 190, 192), (192, 191, 186), (186, 185, 192), (170, 153, 185), (168, 148, 193), (177, 174, 168), (139, 143, 165), (140, 139, 194), (110, 195, 111), (111, 196, 125), (126, 125, 154), (151, 150, 149), (149, 175, 151), (363, 144, 199), (201, 117, 200), (590, 117, 202), (210, 203, 204), (163, 205, 136), (156, 137, 206), (137, 156, 150), (154, 197, 126), (154, 153, 197), (193, 147, 170), (170, 159, 193), (129, 128, 158), (132, 131, 208), (592, 209, 210), (209, 211, 203), (119, 121, 212), (120, 119, 213), (214, 216, 118), (123, 122, 217), (204, 123, 218), (208, 219, 132), (132, 220, 179), (223, 101, 221), (226, 222, 223), (220, 224, 221), (227, 223, 225), (228, 230, 187), (230, 231, 188), (195, 110, 232), (234, 189, 233), (235, 104, 234), (240, 236, 238), (242, 239, 240), (360, 241, 242), (238, 237, 244), (243, 245, 244), (245, 247, 246), (593, 248, 249), (351, 250, 252), (251, 253, 252), (354, 255, 257), (253, 258, 254), (263, 260, 262), (270, 260, 264), (594, 265, 267), (264, 268, 270), (272, 271, 268), (346, 271, 273), (266, 274, 267), (255, 276, 256), (276, 278, 277), (286, 280, 282), (595, 283, 285), (596, 286, 287), (284, 283, 289), (293, 290, 292), (349, 293, 294), (597, 295, 297), (348, 298, 300), (299, 298, 302), (308, 303, 305), (301, 306, 302), (310, 308, 309), (357, 310, 311), (316, 312, 314), (318, 315, 314), (353, 317, 318), (297, 296, 320), (598, 321, 323), (323, 322, 325), (324, 326, 325), (326, 328, 327), (328, 330, 329), (330, 332, 331), (332, 334, 333), (358, 336, 338), (345, 339, 341), (355, 342, 344), (306, 345, 307), (342, 346, 343), (599, 347, 300), (312, 349, 313), (600, 350, 351), (356, 352, 353), (258, 354, 259), (274, 355, 275), (320, 319, 356), (339, 357, 340), (334, 358, 335), (601, 359, 360), (164, 172, 362), (144, 363, 365), (387, 366, 370), (145, 144, 372), (374, 146, 373), (198, 146, 375), (371, 144, 376), (365, 380, 382), (38, 59, 55), (37, 57, 38), (386, 383, 198), (40, 60, 37), (406, 384, 386), (42, 61, 40), (406, 387, 388), (42, 45, 61), (45, 47, 62), (48, 64, 47), (171, 389, 172), (48, 50, 64), (171, 173, 392), (50, 52, 65), (382, 393, 395), (52, 55, 66), (412, 407, 409), (68, 88, 69), (69, 90, 85), (433, 410, 412), (68, 72, 88), (433, 145, 413), (72, 74, 91), (74, 76, 92), (382, 414, 365), (78, 94, 76), (589, 416, 395), (79, 95, 78), (177, 417, 174), (81, 96, 79), (177, 176, 420), (81, 83, 96), (83, 85, 97), (409, 408, 378), (176, 436, 421), (436, 377, 437), (172, 435, 439), (368, 367, 438), (459, 456, 457), (472, 460, 468), (451, 467, 470), (482, 471, 468), (469, 473, 470), (478, 475, 474), (476, 501, 482), (442, 448, 451), (451, 468, 442), (482, 468, 476), (361, 439, 585), (586, 587, 436), (173, 175, 395), (395, 394, 173), (102, 588, 103), (157, 169, 588), (589, 395, 174), (175, 174, 395), (602, 180, 206), (206, 205, 602)])
me_s4studio_mesh_1.polygons.foreach_set('use_smooth', [True] * 764)
_uv = me_s4studio_mesh_1.uv_layers.new(name='UVMap')
_uv.uv.foreach_set('vector', [0.4939, 0.6208, 0.4962, 0.6138, 0.4985, 0.6142, 0.4939, 0.6208, 0.4855, 0.6164, 0.4925, 0.6123, 0.4903, 0.6097, 0.4925, 0.6123, 0.4855, 0.6164, 0.4832, 0.6053, 0.4914, 0.6072, 0.4903, 0.6097, 0.4964, 0.5961, 0.4974, 0.6032, 0.4914, 0.6072, 0.4993, 0.603, 0.4974, 0.6032, 0.4964, 0.5961, 0.5046, 0.5975, 0.5009, 0.6038, 0.4993, 0.603, 0.5054, 0.6093, 0.5009, 0.6038, 0.5046, 0.5975, 0.5055, 0.6113, 0.5054, 0.6093, 0.5142, 0.6101, 0.5115, 0.6174, 0.504, 0.6129, 0.5055, 0.6113, 0.504, 0.621, 0.5006, 0.6142, 0.504, 0.6129, 0.4992, 0.6215, 0.4985, 0.6142, 0.5006, 0.6142, 0.4985, 0.6142, 0.4962, 0.6138, 0.4983, 0.6091, 0.4962, 0.6138, 0.4925, 0.6123, 0.4983, 0.6091, 0.4925, 0.6123, 0.4903, 0.6097, 0.4983, 0.6091, 0.4903, 0.6097, 0.4914, 0.6072, 0.4983, 0.6091, 0.4914, 0.6072, 0.4974, 0.6032, 0.4983, 0.6091, 0.4974, 0.6032, 0.4993, 0.603, 0.4983, 0.6091, 0.4993, 0.603, 0.5009, 0.6038, 0.4983, 0.6091, 0.5009, 0.6038, 0.5054, 0.6093, 0.4983, 0.6091, 0.5054, 0.6093, 0.5055, 0.6113, 0.4983, 0.6091, 0.5055, 0.6113, 0.504, 0.6129, 0.4983, 0.6091, 0.504, 0.6129, 0.5006, 0.6142, 0.4983, 0.6091, 0.5006, 0.6142, 0.4985, 0.6142, 0.4983, 0.6091, 0.4992, 0.6215, 0.4992, 0.627, 0.4922, 0.626, 0.4939, 0.6208, 0.4922, 0.626, 0.4818, 0.6202, 0.4855, 0.6164, 0.4818, 0.6202, 0.4769, 0.611, 0.4816, 0.6103, 0.4769, 0.611, 0.4789, 0.6023, 0.4832, 0.6053, 0.4789, 0.6023, 0.4946, 0.591, 0.4964, 0.5961, 0.4946, 0.591, 0.5015, 0.5909, 0.5008, 0.596, 0.5015, 0.5909, 0.5076, 0.5932, 0.5046, 0.5975, 0.5076, 0.5932, 0.5191, 0.6082, 0.5142, 0.6101, 0.5191, 0.6082, 0.5189, 0.6147, 0.5141, 0.6139, 0.5189, 0.6147, 0.5153, 0.6209, 0.5115, 0.6174, 0.5153, 0.6209, 0.5058, 0.6262, 0.504, 0.621, 0.5058, 0.6262, 0.4992, 0.627, 0.768, 0.1292, 0.7878, 0.1031, 0.7995, 0.1197, 0.7367, 0.1387, 0.768, 0.1292, 0.7679, 0.1493, 0.7059, 0.1279, 0.7367, 0.1387, 0.7248, 0.1546, 0.6746, 0.1178, 0.6874, 0.1011, 0.7059, 0.1279, 0.6675, 0.07434, 0.6881, 0.06885, 0.6874, 0.1011, 0.7074, 0.04276, 0.6881, 0.06885, 0.6766, 0.04923, 0.7385, 0.03293, 0.7074, 0.04276, 0.7078, 0.02216, 0.7695, 0.04352, 0.7385, 0.03293, 0.7514, 0.01718, 0.8007, 0.05408, 0.7884, 0.07028, 0.7695, 0.04352, 0.7878, 0.1031, 0.7884, 0.07028, 0.8079, 0.07715, 0.7608, 0.1184, 0.7383, 0.08585, 0.7756, 0.09876, 0.7372, 0.1256, 0.7383, 0.08585, 0.7608, 0.1184, 0.714, 0.1176, 0.7383, 0.08585, 0.7372, 0.1256, 0.7, 0.09748, 0.7383, 0.08585, 0.714, 0.1176, 0.7005, 0.07294, 0.7383, 0.08585, 0.7, 0.09748, 0.7151, 0.05328, 0.7383, 0.08585, 0.7005, 0.07294, 0.7386, 0.04599, 0.7383, 0.08585, 0.7151, 0.05328, 0.7619, 0.05399, 0.7383, 0.08585, 0.7386, 0.04599, 0.776, 0.07416, 0.7383, 0.08585, 0.7619, 0.05399, 0.7756, 0.09876, 0.7383, 0.08585, 0.776, 0.07416, 0.9409, 0.1453, 0.9636, 0.1151, 0.9795, 0.13, 0.9139, 0.1744, 0.9044, 0.1559, 0.9409, 0.1453, 0.8654, 0.1639, 0.8688, 0.1439, 0.9044, 0.1559, 0.8323, 0.1274, 0.847, 0.1132, 0.8688, 0.1439, 0.8274, 0.0784, 0.8476, 0.07547, 0.847, 0.1132, 0.8704, 0.04547, 0.8476, 0.07547, 0.8335, 0.06082, 0.9065, 0.03482, 0.8704, 0.04547, 0.8677, 0.02536, 0.9414, 0.04752, 0.9065, 0.03482, 0.9167, 0.01627, 0.9637, 0.07758, 0.9414, 0.04752, 0.9637, 0.03644, 0.9862, 0.1122, 0.9636, 0.1151, 0.9637, 0.07758, 0.9307, 0.1319, 0.9044, 0.09531, 0.9471, 0.1097, 0.9043, 0.1403, 0.9044, 0.09531, 0.9307, 0.1319, 0.8778, 0.1315, 0.9044, 0.09531, 0.9043, 0.1403, 0.8617, 0.1086, 0.9044, 0.09531, 0.8778, 0.1315, 0.8621, 0.08057, 0.9044, 0.09531, 0.8617, 0.1086, 0.879, 0.05826, 0.9044, 0.09531, 0.8621, 0.08057, 0.9057, 0.05026, 0.9044, 0.09531, 0.879, 0.05826, 0.9318, 0.05966, 0.9044, 0.09531, 0.9057, 0.05026, 0.9474, 0.08231, 0.9044, 0.09531, 0.9318, 0.05966, 0.9471, 0.1097, 0.9044, 0.09531, 0.9474, 0.08231, 0.8605, 0.5702, 0.8662, 0.5219, 0.8873, 0.549, 0.7962, 0.217, 0.7553, 0.2241, 0.7577, 0.2141, 0.7632, 0.7677, 0.8152, 0.7543, 0.7974, 0.9701, 0.7578, 0.9506, 0.7974, 0.9701, 0.7745, 0.9825, 0.4962, 0.2143, 0.508, 0.2285, 0.4718, 0.2364, 0.4518, 0.9236, 0.4562, 0.7887, 0.4932, 0.7946, 0.4541, 0.9672, 0.4518, 0.9236, 0.4868, 0.9286, 0.2933, 0.5561, 0.3097, 0.5408, 0.3229, 0.5682, 0.3074, 0.5216, 0.2864, 0.5411, 0.2839, 0.5203, 0.4846, 0.2957, 0.5415, 0.2852, 0.5459, 0.3622, 0.7497, 0.484, 0.7519, 0.4354, 0.8134, 0.4643, 0.8636, 0.4842, 0.8614, 0.4457, 0.8946, 0.4961, 0.4229, 0.9625, 0.4166, 0.9202, 0.4518, 0.9236, 0.4166, 0.9202, 0.42, 0.783, 0.4562, 0.7887, 0.4507, 0.4298, 0.4988, 0.4169, 0.5034, 0.4574, 0.6923, 0.9526, 0.6968, 0.9896, 0.6741, 0.9856, 0.6346, 0.8048, 0.6836, 0.7927, 0.6923, 0.9526, 0.5964, 0.7072, 0.668, 0.771, 0.5958, 0.762, 0.6487, 0.4072, 0.6471, 0.4451, 0.5973, 0.4372, 0.4988, 0.4169, 0.5485, 0.4057, 0.5508, 0.4416, 0.6534, 0.2848, 0.6506, 0.3655, 0.5978, 0.3629, 0.4404, 0.3, 0.4846, 0.2957, 0.4938, 0.3731, 0.8086, 0.3131, 0.8267, 0.4228, 0.7534, 0.3917, 0.3928, 0.9543, 0.3751, 0.9284, 0.4166, 0.9202, 0.3751, 0.9284, 0.3775, 0.7769, 0.42, 0.783, 0.393, 0.4566, 0.4507, 0.4298, 0.455, 0.4734, 0.7249, 0.951, 0.7578, 0.9506, 0.749, 0.9882, 0.7238, 0.7803, 0.7632, 0.7677, 0.7578, 0.9506, 0.7519, 0.4354, 0.7497, 0.484, 0.6979, 0.4643, 0.7545, 0.3023, 0.7534, 0.3917, 0.7036, 0.3761, 0.2864, 0.5411, 0.3074, 0.5216, 0.3097, 0.5408, 0.4972, 0.5274, 0.4451, 0.5367, 0.455, 0.4734, 0.5471, 0.5179, 0.4972, 0.5274, 0.5034, 0.4574, 0.6471, 0.4451, 0.6483, 0.5208, 0.5969, 0.5085, 0.7497, 0.484, 0.7513, 0.5454, 0.6997, 0.5333, 0.7513, 0.5454, 0.7497, 0.484, 0.8088, 0.5038, 0.8662, 0.5219, 0.8636, 0.4842, 0.8914, 0.5275, 0.4404, 0.3, 0.3929, 0.3103, 0.3934, 0.2383, 0.4846, 0.2957, 0.4404, 0.3, 0.4356, 0.2389, 0.508, 0.2285, 0.5415, 0.2852, 0.4846, 0.2957, 0.6534, 0.2848, 0.5981, 0.2843, 0.6433, 0.2084, 0.7545, 0.3023, 0.7088, 0.2954, 0.7196, 0.226, 0.4313, 0.2201, 0.4356, 0.2389, 0.3934, 0.2383, 0.469, 0.2187, 0.4718, 0.2364, 0.4356, 0.2389, 0.7227, 0.2141, 0.7577, 0.2141, 0.7553, 0.2241, 0.652, 0.1933, 0.6873, 0.2105, 0.6832, 0.2229, 0.6873, 0.2105, 0.7227, 0.2141, 0.7196, 0.226, 0.7088, 0.2954, 0.6534, 0.2848, 0.6832, 0.2229, 0.6506, 0.3655, 0.6534, 0.2848, 0.7088, 0.2954, 0.6471, 0.4451, 0.6487, 0.4072, 0.7014, 0.4199, 0.6483, 0.5208, 0.6471, 0.4451, 0.6979, 0.4643, 0.6836, 0.7927, 0.7238, 0.7803, 0.7249, 0.951, 0.6923, 0.9526, 0.7249, 0.951, 0.7228, 0.9908, 0.535, 0.1978, 0.5463, 0.2102, 0.508, 0.2285, 0.5463, 0.2102, 0.5981, 0.2843, 0.5415, 0.2852, 0.5415, 0.2852, 0.5981, 0.2843, 0.5978, 0.3629, 0.5485, 0.4057, 0.5976, 0.4023, 0.5973, 0.4372, 0.5969, 0.5085, 0.5471, 0.5179, 0.5508, 0.4416, 0.5964, 0.7072, 0.5119, 0.7609, 0.5282, 0.6773, 0.4868, 0.9286, 0.4932, 0.7946, 0.5416, 0.8003, 0.4868, 0.9286, 0.5296, 0.9452, 0.5131, 0.9622, 0.309, 0.4982, 0.2839, 0.5203, 0.2771, 0.4804, 0.3752, 0.4209, 0.4466, 0.391, 0.4507, 0.4298, 0.4988, 0.4169, 0.4507, 0.4298, 0.4466, 0.391, 0.4938, 0.3731, 0.5459, 0.3622, 0.5485, 0.4057, 0.5976, 0.4023, 0.5485, 0.4057, 0.5459, 0.3622, 0.6506, 0.3655, 0.6487, 0.4072, 0.5976, 0.4023, 0.6487, 0.4072, 0.6506, 0.3655, 0.7036, 0.3761, 0.7534, 0.3917, 0.7519, 0.4354, 0.7014, 0.4199, 0.7519, 0.4354, 0.7534, 0.3917, 0.8267, 0.4228, 0.8614, 0.4457, 0.862, 0.4031, 0.9044, 0.4616, 0.3566, 0.4511, 0.309, 0.4982, 0.3153, 0.4457, 0.3507, 0.4822, 0.3074, 0.5216, 0.309, 0.4982, 0.3074, 0.5216, 0.3507, 0.4822, 0.3468, 0.5123, 0.3097, 0.5408, 0.3468, 0.5123, 0.3488, 0.5568, 0.2745, 0.5733, 0.2933, 0.5561, 0.2929, 0.5755, 0.2618, 0.5636, 0.2864, 0.5411, 0.2933, 0.5561, 0.2864, 0.5411, 0.2618, 0.5636, 0.2569, 0.545, 0.2839, 0.5203, 0.2569, 0.545, 0.2573, 0.5243, 0.9274, 0.5066, 0.9135, 0.5195, 0.8946, 0.4961, 0.9135, 0.5195, 0.906, 0.5486, 0.8914, 0.5275, 0.8873, 0.549, 0.8914, 0.5275, 0.906, 0.5486, 0.8732, 0.5756, 0.8873, 0.549, 0.8959, 0.5637, 0.9342, 0.5449, 0.9135, 0.5195, 0.9274, 0.5066, 0.9342, 0.5449, 0.9218, 0.5734, 0.906, 0.5486, 0.8959, 0.5637, 0.906, 0.5486, 0.9218, 0.5734, 0.8868, 0.5799, 0.8959, 0.5637, 0.9051, 0.5808, 0.4196, 0.1928, 0.4313, 0.2201, 0.3961, 0.2088, 0.4647, 0.1864, 0.469, 0.2187, 0.4313, 0.2201, 0.4872, 0.1856, 0.4962, 0.2143, 0.469, 0.2187, 0.4962, 0.2143, 0.4872, 0.1856, 0.5097, 0.1862, 0.6875, 0.1843, 0.6873, 0.2105, 0.652, 0.1933, 0.7227, 0.2141, 0.6873, 0.2105, 0.6875, 0.1843, 0.7577, 0.2141, 0.7227, 0.2141, 0.7273, 0.1855, 0.7962, 0.217, 0.7577, 0.2141, 0.7682, 0.1928, 0.1904, 0.8095, 0.1904, 0.7915, 0.2664, 0.7917, 0.1948, 0.8265, 0.1904, 0.8095, 0.2663, 0.8097, 0.2009, 0.8391, 0.1948, 0.8265, 0.2663, 0.8267, 0.1904, 0.7915, 0.1905, 0.7607, 0.2665, 0.7609, 0.1906, 0.7219, 0.2665, 0.7221, 0.2665, 0.7609, 0.1955, 0.6701, 0.2667, 0.6703, 0.2665, 0.7221, 0.2667, 0.6703, 0.1955, 0.6701, 0.2073, 0.5947, 0.1856, 0.2789, 0.1831, 0.2406, 0.259, 0.2408, 0.1833, 0.1798, 0.2592, 0.18, 0.259, 0.2408, 0.1836, 0.06488, 0.2595, 0.06506, 0.2594, 0.105, 0.1834, 0.1447, 0.2593, 0.1449, 0.2592, 0.18, 0.03183, 0.3645, 0.02765, 0.2842, 0.08869, 0.2841, 0.03183, 0.3645, 0.0889, 0.3644, 0.08908, 0.4334, 0.02948, 0.9874, 0.0123, 0.8094, 0.09006, 0.8092, 0.08966, 0.6622, 0.01193, 0.6624, 0.02802, 0.4335, 0.01199, 0.6879, 0.01193, 0.6624, 0.08966, 0.6622, 0.01199, 0.6879, 0.08972, 0.6877, 0.08979, 0.7128, 0.01224, 0.7851, 0.09, 0.7849, 0.09006, 0.8092, 0.1837, 0.02795, 0.2596, 0.02817, 0.2595, 0.06506, 0.1837, 0.009949, 0.2597, 0.01016, 0.2596, 0.02817, 0.6325, 0.8556, 0.6325, 0.9167, 0.6001, 0.9167, 0.5951, 0.1818, 0.5951, 0.1037, 0.6428, 0.1037, 0.6001, 0.8556, 0.6001, 0.9167, 0.5502, 0.9167, 0.5951, 0.1818, 0.5408, 0.1818, 0.5408, 0.1037, 0.3294, 0.3899, 0.2705, 0.3899, 0.2704, 0.3496, 0.3377, 0.3495, 0.2704, 0.3496, 0.2704, 0.2759, 0.3452, 0.009919, 0.3452, 0.02741, 0.2701, 0.02747, 0.1775, 0.4803, 0.1003, 0.48, 0.1006, 0.3927, 0.1775, 0.4803, 0.1769, 0.6396, 0.09961, 0.6393, 0.159, 0.9639, 0.0983, 0.9636, 0.09891, 0.8122, 0.1768, 0.6702, 0.09949, 0.6699, 0.09961, 0.6393, 0.1762, 0.8125, 0.09891, 0.8122, 0.099, 0.7889, 0.1763, 0.7892, 0.099, 0.7889, 0.09912, 0.7613, 0.3454, 0.2022, 0.2703, 0.2022, 0.2702, 0.1731, 0.3453, 0.1455, 0.3453, 0.173, 0.2702, 0.1731, 0.3453, 0.1007, 0.3453, 0.1455, 0.2702, 0.1456, 0.3452, 0.02741, 0.3452, 0.05585, 0.2701, 0.05594, 0.3369, 0.5926, 0.347, 0.6498, 0.278, 0.6499, 0.347, 0.6498, 0.3532, 0.7019, 0.2781, 0.702, 0.3532, 0.7495, 0.2781, 0.7496, 0.2781, 0.702, 0.3532, 0.77, 0.2781, 0.77, 0.2781, 0.7496, 0.3533, 0.789, 0.2781, 0.7891, 0.2781, 0.77, 0.3533, 0.8048, 0.2782, 0.8049, 0.2781, 0.7891, 0.3533, 0.8229, 0.2782, 0.823, 0.2782, 0.8049, 0.3372, 0.8784, 0.2782, 0.8794, 0.2782, 0.8512, 0.1765, 0.7311, 0.09925, 0.7308, 0.09937, 0.7003, 0.01212, 0.738, 0.08988, 0.7378, 0.08994, 0.7629, 0.1766, 0.7007, 0.09937, 0.7003, 0.09949, 0.6699, 0.01206, 0.7129, 0.08979, 0.7128, 0.08988, 0.7378, 0.1616, 0.3069, 0.1779, 0.393, 0.1006, 0.3927, 0.3455, 0.2758, 0.2704, 0.2759, 0.2703, 0.2022, 0.199, 0.3932, 0.1856, 0.2789, 0.2589, 0.2791, 0.3453, 0.07828, 0.3453, 0.1007, 0.2702, 0.1008, 0.1834, 0.1048, 0.2594, 0.105, 0.2593, 0.1449, 0.01218, 0.7631, 0.08994, 0.7629, 0.09, 0.7849, 0.3452, 0.05585, 0.3453, 0.07828, 0.2701, 0.07834, 0.1764, 0.7616, 0.09912, 0.7613, 0.09925, 0.7308, 0.3445, 0.8511, 0.2782, 0.8512, 0.2782, 0.823, 0.2066, 0.8516, 0.2009, 0.8391, 0.2662, 0.8392, 0.4451, 0.5367, 0.3944, 0.5197, 0.3976, 0.489, 0.546, 0.6642, 0.5567, 0.649, 0.5967, 0.6478, 0.5119, 0.7609, 0.5964, 0.7072, 0.5958, 0.762, 0.3829, 0.6411, 0.4019, 0.5835, 0.4342, 0.611, 0.3829, 0.6411, 0.4346, 0.6295, 0.4417, 0.6504, 0.5964, 0.7072, 0.647, 0.6827, 0.6607, 0.6925, 0.5958, 0.762, 0.668, 0.771, 0.6255, 0.8004, 0.5958, 0.762, 0.5948, 0.7975, 0.5474, 0.7953, 0.5964, 0.7072, 0.5967, 0.6478, 0.6299, 0.6591, 0.8054, 0.6002, 0.8354, 0.6653, 0.7724, 0.6158, 0.5633, 0.6276, 0.563, 0.6089, 0.5967, 0.5914, 0.7756, 0.09876, 0.776, 0.07416, 0.7884, 0.07028, 0.7608, 0.1184, 0.7756, 0.09876, 0.7878, 0.1031, 0.5106, 0.683, 0.5282, 0.6773, 0.5119, 0.7609, 0.7372, 0.1256, 0.7608, 0.1184, 0.768, 0.1292, 0.4712, 0.6778, 0.4887, 0.6832, 0.4757, 0.7459, 0.714, 0.1176, 0.7372, 0.1256, 0.7367, 0.1387, 0.3951, 0.7266, 0.4417, 0.6504, 0.4532, 0.6651, 0.6874, 0.1011, 0.7, 0.09748, 0.714, 0.1176, 0.6881, 0.06885, 0.7005, 0.07294, 0.7, 0.09748, 0.7151, 0.05328, 0.7005, 0.07294, 0.6881, 0.06885, 0.4857, 0.5538, 0.4678, 0.5598, 0.4451, 0.5367, 0.7385, 0.03293, 0.7386, 0.04599, 0.7151, 0.05328, 0.5471, 0.5179, 0.5261, 0.5593, 0.5083, 0.5537, 0.7695, 0.04352, 0.7619, 0.05399, 0.7386, 0.04599, 0.5557, 0.5876, 0.5444, 0.5725, 0.5968, 0.5498, 0.7884, 0.07028, 0.776, 0.07416, 0.7619, 0.05399, 0.8074, 0.0969, 0.7995, 0.1197, 0.7878, 0.1031, 0.7877, 0.1355, 0.7679, 0.1493, 0.768, 0.1292, 0.749, 0.1552, 0.7248, 0.1546, 0.7367, 0.1387, 0.7061, 0.1483, 0.6866, 0.1338, 0.7059, 0.1279, 0.6746, 0.1178, 0.667, 0.09439, 0.6874, 0.1011, 0.6675, 0.07434, 0.6766, 0.04923, 0.6881, 0.06885, 0.6877, 0.03589, 0.7078, 0.02216, 0.7074, 0.04276, 0.7271, 0.01678, 0.7514, 0.01718, 0.7385, 0.03293, 0.77, 0.02347, 0.7894, 0.03781, 0.7695, 0.04352, 0.8007, 0.05408, 0.8079, 0.07715, 0.7884, 0.07028, 0.5967, 0.6478, 0.5567, 0.649, 0.5633, 0.6276, 0.4757, 0.7459, 0.4887, 0.6832, 0.5106, 0.683, 0.4387, 0.7334, 0.4532, 0.6651, 0.4712, 0.6778, 0.4972, 0.5274, 0.5083, 0.5537, 0.4857, 0.5538, 0.5967, 0.5914, 0.563, 0.6089, 0.5557, 0.5876, 0.7463, 0.6833, 0.764, 0.6605, 0.8133, 0.7316, 0.9307, 0.1319, 0.9471, 0.1097, 0.9636, 0.1151, 0.9471, 0.1097, 0.9474, 0.08231, 0.9637, 0.07758, 0.7049, 0.7015, 0.7327, 0.6929, 0.7561, 0.7388, 0.9044, 0.1559, 0.9043, 0.1403, 0.9307, 0.1319, 0.668, 0.771, 0.6607, 0.6925, 0.6882, 0.7013, 0.8688, 0.1439, 0.8778, 0.1315, 0.9043, 0.1403, 0.847, 0.1132, 0.8617, 0.1086, 0.8778, 0.1315, 0.6249, 0.613, 0.6247, 0.6428, 0.5967, 0.6478, 0.8621, 0.08057, 0.8617, 0.1086, 0.847, 0.1132, 0.6304, 0.5964, 0.5967, 0.5914, 0.5968, 0.5498, 0.879, 0.05826, 0.8621, 0.08057, 0.8476, 0.07547, 0.6909, 0.5533, 0.6625, 0.5622, 0.6483, 0.5208, 0.9057, 0.05026, 0.879, 0.05826, 0.8704, 0.04547, 0.7513, 0.5454, 0.7373, 0.5635, 0.7084, 0.5535, 0.9414, 0.04752, 0.9318, 0.05966, 0.9057, 0.05026, 0.7513, 0.5454, 0.7513, 0.5741, 0.7373, 0.5635, 0.9637, 0.07758, 0.9474, 0.08231, 0.9318, 0.05966, 0.9606, 0.1554, 0.9449, 0.1659, 0.9409, 0.1453, 0.9862, 0.1122, 0.9795, 0.13, 0.9636, 0.1151, 0.9139, 0.1744, 0.895, 0.1739, 0.9044, 0.1559, 0.8654, 0.1639, 0.8502, 0.1529, 0.8688, 0.1439, 0.8323, 0.1274, 0.8267, 0.1096, 0.847, 0.1132, 0.8274, 0.0784, 0.8335, 0.06082, 0.8476, 0.07547, 0.8522, 0.03589, 0.8677, 0.02536, 0.8704, 0.04547, 0.8976, 0.01636, 0.9167, 0.01627, 0.9065, 0.03482, 0.9478, 0.02558, 0.9637, 0.03644, 0.9414, 0.04752, 0.9826, 0.06238, 0.9879, 0.08054, 0.9637, 0.07758, 0.7561, 0.7388, 0.7327, 0.6929, 0.7463, 0.6833, 0.764, 0.6605, 0.7698, 0.6448, 0.8354, 0.6653, 0.7111, 0.7546, 0.6882, 0.7013, 0.7049, 0.7015, 0.5967, 0.6478, 0.6247, 0.6428, 0.6299, 0.6591, 0.5967, 0.5914, 0.6304, 0.5964, 0.6249, 0.613, 0.6997, 0.5333, 0.7084, 0.5535, 0.6909, 0.5533, 0.5979, 0.2085, 0.5981, 0.2843, 0.5463, 0.2102, 0.6433, 0.2084, 0.5981, 0.2843, 0.5979, 0.2085, 0.3829, 0.6411, 0.4342, 0.611, 0.4346, 0.6295, 0.8354, 0.6653, 0.7698, 0.6448, 0.7724, 0.6158, 0.4499, 0.5738, 0.4451, 0.5367, 0.4678, 0.5598, 0.7903, 0.5709, 0.7683, 0.5992, 0.7513, 0.5741, 0.8054, 0.6002, 0.7724, 0.6158, 0.7683, 0.5992, 0.4499, 0.5738, 0.4406, 0.5875, 0.4175, 0.5536, 0.4019, 0.5835, 0.4175, 0.5536, 0.4406, 0.5875, 0.8262, 0.867, 0.8208, 0.8648, 0.8403, 0.8435, 0.8315, 0.8653, 0.8262, 0.867, 0.8403, 0.8435, 0.8342, 0.8622, 0.8315, 0.8653, 0.8403, 0.8435, 0.8208, 0.8648, 0.8167, 0.8557, 0.8403, 0.8435, 0.8167, 0.8557, 0.8185, 0.8432, 0.8403, 0.8435, 0.8185, 0.8432, 0.8256, 0.8278, 0.8403, 0.8435, 0.8403, 0.8435, 0.8256, 0.8278, 0.8399, 0.8079, 0.8423, 0.7708, 0.8432, 0.7583, 0.8699, 0.797, 0.8432, 0.7583, 0.8458, 0.7387, 0.8699, 0.797, 0.8687, 0.7335, 0.8817, 0.734, 0.8699, 0.797, 0.8458, 0.7387, 0.8557, 0.7331, 0.8699, 0.797, 0.8369, 0.8592, 0.8403, 0.8435, 0.8688, 0.893, 0.8388, 0.9066, 0.838, 0.8846, 0.8688, 0.893, 0.8921, 0.9241, 0.8876, 0.9805, 0.8688, 0.893, 0.8688, 0.893, 0.8422, 0.9793, 0.8388, 0.9066, 0.8498, 0.9823, 0.8422, 0.9793, 0.8688, 0.893, 0.8578, 0.9828, 0.8498, 0.9823, 0.8688, 0.893, 0.8876, 0.9805, 0.8807, 0.9839, 0.8688, 0.893, 0.8817, 0.734, 0.8929, 0.7384, 0.8699, 0.797, 0.8929, 0.7384, 0.8935, 0.7442, 0.8699, 0.797, 0.8921, 0.9241, 0.8688, 0.893, 0.904, 0.8771, 0.8935, 0.7442, 0.9086, 0.745, 0.9068, 0.7982, 0.9182, 0.9225, 0.9023, 0.9228, 0.904, 0.8771, 0.9258, 0.7459, 0.9456, 0.8006, 0.9068, 0.7982, 0.9697, 0.8125, 0.965, 0.8434, 0.9456, 0.8006, 0.9714, 0.775, 0.9693, 0.7992, 0.9456, 0.8006, 0.9258, 0.7459, 0.9284, 0.7408, 0.9456, 0.8006, 0.9662, 0.8831, 0.9661, 0.9111, 0.9361, 0.8832, 0.9661, 0.9111, 0.9706, 0.9619, 0.9361, 0.8832, 0.9225, 0.9708, 0.9182, 0.9225, 0.9361, 0.8832, 0.9706, 0.9619, 0.9657, 0.9703, 0.9361, 0.8832, 0.9281, 0.9757, 0.9225, 0.9708, 0.9361, 0.8832, 0.9369, 0.9757, 0.9281, 0.9757, 0.9361, 0.8832, 0.9738, 0.7413, 0.9735, 0.7508, 0.9456, 0.8006, 0.9659, 0.7369, 0.9738, 0.7413, 0.9456, 0.8006, 0.9511, 0.7364, 0.9659, 0.7369, 0.9456, 0.8006, 0.9284, 0.7408, 0.9364, 0.7359, 0.9456, 0.8006, 0.9697, 0.8125, 0.9816, 0.8271, 0.965, 0.8434, 0.9816, 0.8271, 0.9908, 0.8415, 0.965, 0.8434, 0.9908, 0.8415, 0.9931, 0.857, 0.965, 0.8434, 0.9931, 0.857, 0.9916, 0.8636, 0.965, 0.8434, 0.9916, 0.8636, 0.9887, 0.8692, 0.965, 0.8434, 0.9887, 0.8692, 0.9839, 0.871, 0.965, 0.8434, 0.9839, 0.871, 0.9781, 0.8695, 0.965, 0.8434, 0.9722, 0.8623, 0.9662, 0.8552, 0.965, 0.8434, 0.9561, 0.9721, 0.9465, 0.9739, 0.9361, 0.8832, 0.8737, 0.9839, 0.8657, 0.9834, 0.8688, 0.893, 0.9657, 0.9703, 0.9561, 0.9721, 0.9361, 0.8832, 0.8657, 0.9834, 0.8578, 0.9828, 0.8688, 0.893, 0.9662, 0.8552, 0.9662, 0.8831, 0.9361, 0.8832, 0.9735, 0.7508, 0.9714, 0.775, 0.9456, 0.8006, 0.8399, 0.8079, 0.8423, 0.7708, 0.8699, 0.797, 0.9438, 0.7361, 0.9511, 0.7364, 0.9456, 0.8006, 0.8557, 0.7331, 0.8687, 0.7335, 0.8699, 0.797, 0.8807, 0.9839, 0.8737, 0.9839, 0.8688, 0.893, 0.9364, 0.7359, 0.9438, 0.7361, 0.9456, 0.8006, 0.9465, 0.9739, 0.9369, 0.9757, 0.9361, 0.8832, 0.9781, 0.8695, 0.9722, 0.8623, 0.965, 0.8434, 0.8403, 0.8435, 0.8369, 0.8592, 0.8342, 0.8622, 0.904, 0.8771, 0.8688, 0.893, 0.8403, 0.8435, 0.904, 0.8771, 0.9456, 0.8006, 0.965, 0.8434, 0.9068, 0.7982, 0.9456, 0.8006, 0.904, 0.8771, 0.9068, 0.7982, 0.904, 0.8771, 0.8699, 0.797, 0.358, 0.1141, 0.3607, 0.1125, 0.3706, 0.1265, 0.3706, 0.1265, 0.3607, 0.1125, 0.3721, 0.1238, 0.3706, 0.1265, 0.3721, 0.1238, 0.3877, 0.131, 0.3877, 0.131, 0.3721, 0.1238, 0.3877, 0.1278, 0.3877, 0.131, 0.3877, 0.1278, 0.4049, 0.1263, 0.4049, 0.1263, 0.3877, 0.1278, 0.4033, 0.1236, 0.4049, 0.1263, 0.4033, 0.1236, 0.4174, 0.1139, 0.4174, 0.1139, 0.4033, 0.1236, 0.4147, 0.1123, 0.4174, 0.1139, 0.4147, 0.1123, 0.4219, 0.09687, 0.4219, 0.09687, 0.4147, 0.1123, 0.4188, 0.0969, 0.4219, 0.09687, 0.4188, 0.0969, 0.4173, 0.0799, 0.4173, 0.0799, 0.4188, 0.0969, 0.4146, 0.08148, 0.4173, 0.0799, 0.4146, 0.08148, 0.4047, 0.06751, 0.4047, 0.06751, 0.4146, 0.08148, 0.4031, 0.07022, 0.4047, 0.06751, 0.4031, 0.07022, 0.3875, 0.06302, 0.3875, 0.06302, 0.4031, 0.07022, 0.3875, 0.06616, 0.3875, 0.06302, 0.3875, 0.06616, 0.3704, 0.06763, 0.3704, 0.06763, 0.3875, 0.06616, 0.372, 0.07034, 0.3704, 0.06763, 0.372, 0.07034, 0.3579, 0.08011, 0.3579, 0.08011, 0.372, 0.07034, 0.3606, 0.08167, 0.3579, 0.08011, 0.3606, 0.08167, 0.3533, 0.09711, 0.3533, 0.09711, 0.3606, 0.08167, 0.3565, 0.09711, 0.3533, 0.09711, 0.3565, 0.09711, 0.358, 0.1141, 0.358, 0.1141, 0.3565, 0.09711, 0.3607, 0.1125, 0.3634, 0.1109, 0.3876, 0.09699, 0.3737, 0.121, 0.3737, 0.121, 0.3876, 0.09699, 0.3877, 0.1247, 0.3877, 0.1247, 0.3876, 0.09699, 0.4017, 0.1209, 0.4017, 0.1209, 0.3876, 0.09699, 0.4119, 0.1108, 0.4119, 0.1108, 0.3876, 0.09699, 0.4156, 0.0969, 0.4156, 0.0969, 0.3876, 0.09699, 0.4118, 0.08307, 0.4118, 0.08307, 0.3876, 0.09699, 0.4015, 0.07294, 0.4015, 0.07294, 0.3876, 0.09699, 0.3875, 0.06928, 0.3875, 0.06928, 0.3876, 0.09699, 0.3735, 0.07306, 0.3735, 0.07306, 0.3876, 0.09699, 0.3634, 0.08322, 0.3634, 0.08322, 0.3876, 0.09699, 0.3596, 0.09708, 0.3596, 0.09708, 0.3876, 0.09699, 0.3634, 0.1109, 0.4147, 0.1123, 0.4119, 0.1108, 0.4188, 0.0969, 0.4188, 0.0969, 0.4119, 0.1108, 0.4156, 0.0969, 0.4146, 0.08148, 0.4188, 0.0969, 0.4118, 0.08307, 0.4118, 0.08307, 0.4188, 0.0969, 0.4156, 0.0969, 0.4031, 0.07022, 0.4146, 0.08148, 0.4015, 0.07294, 0.4015, 0.07294, 0.4146, 0.08148, 0.4118, 0.08307, 0.3875, 0.06616, 0.4031, 0.07022, 0.3875, 0.06928, 0.3875, 0.06928, 0.4031, 0.07022, 0.4015, 0.07294, 0.372, 0.07034, 0.3875, 0.06616, 0.3735, 0.07306, 0.3735, 0.07306, 0.3875, 0.06616, 0.3875, 0.06928, 0.3606, 0.08167, 0.372, 0.07034, 0.3634, 0.08322, 0.3634, 0.08322, 0.372, 0.07034, 0.3735, 0.07306, 0.3565, 0.09711, 0.3606, 0.08167, 0.3596, 0.09708, 0.3596, 0.09708, 0.3606, 0.08167, 0.3634, 0.08322, 0.3607, 0.1125, 0.3565, 0.09711, 0.3634, 0.1109, 0.3634, 0.1109, 0.3565, 0.09711, 0.3596, 0.09708, 0.3721, 0.1238, 0.3607, 0.1125, 0.3737, 0.121, 0.3737, 0.121, 0.3607, 0.1125, 0.3634, 0.1109, 0.3877, 0.1278, 0.3721, 0.1238, 0.3877, 0.1247, 0.3877, 0.1247, 0.3721, 0.1238, 0.3737, 0.121, 0.4033, 0.1236, 0.3877, 0.1278, 0.4017, 0.1209, 0.4017, 0.1209, 0.3877, 0.1278, 0.3877, 0.1247, 0.4147, 0.1123, 0.4033, 0.1236, 0.4119, 0.1108, 0.4119, 0.1108, 0.4033, 0.1236, 0.4017, 0.1209, 0.1694, 0.1139, 0.1569, 0.1263, 0.1667, 0.1123, 0.1667, 0.1123, 0.1569, 0.1263, 0.1553, 0.1236, 0.1569, 0.1263, 0.1397, 0.131, 0.1553, 0.1236, 0.1553, 0.1236, 0.1397, 0.131, 0.1397, 0.1278, 0.1397, 0.131, 0.1226, 0.1265, 0.1397, 0.1278, 0.1397, 0.1278, 0.1226, 0.1265, 0.1241, 0.1238, 0.1226, 0.1265, 0.11, 0.1141, 0.1241, 0.1238, 0.1241, 0.1238, 0.11, 0.1141, 0.1127, 0.1125, 0.11, 0.1141, 0.1053, 0.09711, 0.1127, 0.1125, 0.1127, 0.1125, 0.1053, 0.09711, 0.1085, 0.09711, 0.1053, 0.09711, 0.1098, 0.08011, 0.1085, 0.09711, 0.1085, 0.09711, 0.1098, 0.08011, 0.1126, 0.08167, 0.1098, 0.08011, 0.1224, 0.06763, 0.1126, 0.08167, 0.1126, 0.08167, 0.1224, 0.06763, 0.1239, 0.07034, 0.1224, 0.06763, 0.1395, 0.06302, 0.1239, 0.07034, 0.1239, 0.07034, 0.1395, 0.06302, 0.1395, 0.06616, 0.1395, 0.06302, 0.1567, 0.06751, 0.1395, 0.06616, 0.1395, 0.06616, 0.1567, 0.06751, 0.1551, 0.07022, 0.1567, 0.06751, 0.1693, 0.0799, 0.1551, 0.07022, 0.1551, 0.07022, 0.1693, 0.0799, 0.1665, 0.08148, 0.1693, 0.0799, 0.1739, 0.09687, 0.1665, 0.08148, 0.1665, 0.08148, 0.1739, 0.09687, 0.1708, 0.0969, 0.1739, 0.09687, 0.1694, 0.1139, 0.1708, 0.0969, 0.1708, 0.0969, 0.1694, 0.1139, 0.1667, 0.1123, 0.1639, 0.1108, 0.1537, 0.1209, 0.1396, 0.09699, 0.1537, 0.1209, 0.1397, 0.1247, 0.1396, 0.09699, 0.1397, 0.1247, 0.1257, 0.121, 0.1396, 0.09699, 0.1257, 0.121, 0.1154, 0.1109, 0.1396, 0.09699, 0.1154, 0.1109, 0.1116, 0.09708, 0.1396, 0.09699, 0.1116, 0.09708, 0.1153, 0.08322, 0.1396, 0.09699, 0.1153, 0.08322, 0.1256, 0.07306, 0.1396, 0.09699, 0.1256, 0.07306, 0.1395, 0.06928, 0.1396, 0.09699, 0.1395, 0.06928, 0.1535, 0.07294, 0.1396, 0.09699, 0.1535, 0.07294, 0.1638, 0.08307, 0.1396, 0.09699, 0.1638, 0.08307, 0.1676, 0.0969, 0.1396, 0.09699, 0.1676, 0.0969, 0.1639, 0.1108, 0.1396, 0.09699, 0.1708, 0.0969, 0.1667, 0.1123, 0.1676, 0.0969, 0.1676, 0.0969, 0.1667, 0.1123, 0.1639, 0.1108, 0.1665, 0.08148, 0.1708, 0.0969, 0.1638, 0.08307, 0.1638, 0.08307, 0.1708, 0.0969, 0.1676, 0.0969, 0.1551, 0.07022, 0.1665, 0.08148, 0.1535, 0.07294, 0.1535, 0.07294, 0.1665, 0.08148, 0.1638, 0.08307, 0.1395, 0.06616, 0.1551, 0.07022, 0.1395, 0.06928, 0.1395, 0.06928, 0.1551, 0.07022, 0.1535, 0.07294, 0.1239, 0.07034, 0.1395, 0.06616, 0.1256, 0.07306, 0.1256, 0.07306, 0.1395, 0.06616, 0.1395, 0.06928, 0.1126, 0.08167, 0.1239, 0.07034, 0.1153, 0.08322, 0.1153, 0.08322, 0.1239, 0.07034, 0.1256, 0.07306, 0.1085, 0.09711, 0.1126, 0.08167, 0.1116, 0.09708, 0.1116, 0.09708, 0.1126, 0.08167, 0.1153, 0.08322, 0.1127, 0.1125, 0.1085, 0.09711, 0.1154, 0.1109, 0.1154, 0.1109, 0.1085, 0.09711, 0.1116, 0.09708, 0.1241, 0.1238, 0.1127, 0.1125, 0.1257, 0.121, 0.1257, 0.121, 0.1127, 0.1125, 0.1154, 0.1109, 0.1397, 0.1278, 0.1241, 0.1238, 0.1397, 0.1247, 0.1397, 0.1247, 0.1241, 0.1238, 0.1257, 0.121, 0.1553, 0.1236, 0.1397, 0.1278, 0.1537, 0.1209, 0.1537, 0.1209, 0.1397, 0.1278, 0.1397, 0.1247, 0.1667, 0.1123, 0.1553, 0.1236, 0.1639, 0.1108, 0.1639, 0.1108, 0.1553, 0.1236, 0.1537, 0.1209, 0.3695, 0.5561, 0.4019, 0.5835, 0.3829, 0.6411, 0.4175, 0.5536, 0.4019, 0.5835, 0.3695, 0.5561, 0.4451, 0.5367, 0.4175, 0.5536, 0.3944, 0.5197, 0.8123, 0.5426, 0.7903, 0.5709, 0.7513, 0.5454, 0.8385, 0.5846, 0.8054, 0.6002, 0.7903, 0.5709, 0.8385, 0.5846, 0.8354, 0.6653, 0.8054, 0.6002, 0.5444, 0.5725, 0.5261, 0.5593, 0.5471, 0.5179, 0.7545, 0.3023, 0.7553, 0.2241, 0.8047, 0.2761, 0.6483, 0.5208, 0.6625, 0.5622, 0.6482, 0.5724, 0.3929, 0.3103, 0.4404, 0.3, 0.4466, 0.391, 0.4992, 0.6215, 0.4939, 0.6208, 0.4985, 0.6142, 0.4962, 0.6138, 0.4939, 0.6208, 0.4925, 0.6123, 0.4816, 0.6103, 0.4903, 0.6097, 0.4855, 0.6164, 0.4816, 0.6103, 0.4832, 0.6053, 0.4903, 0.6097, 0.4832, 0.6053, 0.4964, 0.5961, 0.4914, 0.6072, 0.5008, 0.596, 0.4993, 0.603, 0.4964, 0.5961, 0.5008, 0.596, 0.5046, 0.5975, 0.4993, 0.603, 0.5142, 0.6101, 0.5054, 0.6093, 0.5046, 0.5975, 0.5141, 0.6139, 0.5055, 0.6113, 0.5142, 0.6101, 0.5141, 0.6139, 0.5115, 0.6174, 0.5055, 0.6113, 0.5115, 0.6174, 0.504, 0.621, 0.504, 0.6129, 0.504, 0.621, 0.4992, 0.6215, 0.5006, 0.6142, 0.4939, 0.6208, 0.4992, 0.6215, 0.4922, 0.626, 0.4855, 0.6164, 0.4939, 0.6208, 0.4818, 0.6202, 0.4816, 0.6103, 0.4855, 0.6164, 0.4769, 0.611, 0.4832, 0.6053, 0.4816, 0.6103, 0.4789, 0.6023, 0.4964, 0.5961, 0.4832, 0.6053, 0.4946, 0.591, 0.5008, 0.596, 0.4964, 0.5961, 0.5015, 0.5909, 0.5046, 0.5975, 0.5008, 0.596, 0.5076, 0.5932, 0.5142, 0.6101, 0.5046, 0.5975, 0.5191, 0.6082, 0.5141, 0.6139, 0.5142, 0.6101, 0.5189, 0.6147, 0.5115, 0.6174, 0.5141, 0.6139, 0.5153, 0.6209, 0.504, 0.621, 0.5115, 0.6174, 0.5058, 0.6262, 0.4992, 0.6215, 0.504, 0.621, 0.4992, 0.627, 0.7877, 0.1355, 0.768, 0.1292, 0.7995, 0.1197, 0.749, 0.1552, 0.7367, 0.1387, 0.7679, 0.1493, 0.7061, 0.1483, 0.7059, 0.1279, 0.7248, 0.1546, 0.6866, 0.1338, 0.6746, 0.1178, 0.7059, 0.1279, 0.667, 0.09439, 0.6675, 0.07434, 0.6874, 0.1011, 0.6877, 0.03589, 0.7074, 0.04276, 0.6766, 0.04923, 0.7271, 0.01678, 0.7385, 0.03293, 0.7078, 0.02216, 0.77, 0.02347, 0.7695, 0.04352, 0.7514, 0.01718, 0.7894, 0.03781, 0.8007, 0.05408, 0.7695, 0.04352, 0.8074, 0.0969, 0.7878, 0.1031, 0.8079, 0.07715, 0.9606, 0.1554, 0.9409, 0.1453, 0.9795, 0.13, 0.9449, 0.1659, 0.9139, 0.1744, 0.9409, 0.1453, 0.895, 0.1739, 0.8654, 0.1639, 0.9044, 0.1559, 0.8502, 0.1529, 0.8323, 0.1274, 0.8688, 0.1439, 0.8267, 0.1096, 0.8274, 0.0784, 0.847, 0.1132, 0.8522, 0.03589, 0.8704, 0.04547, 0.8335, 0.06082, 0.8976, 0.01636, 0.9065, 0.03482, 0.8677, 0.02536, 0.9478, 0.02558, 0.9414, 0.04752, 0.9167, 0.01627, 0.9826, 0.06238, 0.9637, 0.07758, 0.9637, 0.03644, 0.9879, 0.08054, 0.9862, 0.1122, 0.9637, 0.07758, 0.8732, 0.5756, 0.8605, 0.5702, 0.8873, 0.549, 0.7578, 0.9506, 0.7632, 0.7677, 0.7974, 0.9701, 0.749, 0.9882, 0.7578, 0.9506, 0.7745, 0.9825, 0.469, 0.2187, 0.4962, 0.2143, 0.4718, 0.2364, 0.4868, 0.9286, 0.4518, 0.9236, 0.4932, 0.7946, 0.4854, 0.9677, 0.4541, 0.9672, 0.4868, 0.9286, 0.2929, 0.5755, 0.2933, 0.5561, 0.3229, 0.5682, 0.309, 0.4982, 0.3074, 0.5216, 0.2839, 0.5203, 0.4938, 0.3731, 0.4846, 0.2957, 0.5459, 0.3622, 0.8088, 0.5038, 0.7497, 0.484, 0.8134, 0.4643, 0.8914, 0.5275, 0.8636, 0.4842, 0.8946, 0.4961, 0.4541, 0.9672, 0.4229, 0.9625, 0.4518, 0.9236, 0.4518, 0.9236, 0.4166, 0.9202, 0.4562, 0.7887, 0.455, 0.4734, 0.4507, 0.4298, 0.5034, 0.4574, 0.6527, 0.9724, 0.6923, 0.9526, 0.6741, 0.9856, 0.6527, 0.9724, 0.6346, 0.8048, 0.6923, 0.9526, 0.5976, 0.4023, 0.6487, 0.4072, 0.5973, 0.4372, 0.5034, 0.4574, 0.4988, 0.4169, 0.5508, 0.4416, 0.5981, 0.2843, 0.6534, 0.2848, 0.5978, 0.3629, 0.4466, 0.391, 0.4404, 0.3, 0.4938, 0.3731, 0.7545, 0.3023, 0.8086, 0.3131, 0.7534, 0.3917, 0.4229, 0.9625, 0.3928, 0.9543, 0.4166, 0.9202, 0.4166, 0.9202, 0.3751, 0.9284, 0.42, 0.783, 0.3976, 0.489, 0.393, 0.4566, 0.455, 0.4734, 0.7228, 0.9908, 0.7249, 0.951, 0.749, 0.9882, 0.7249, 0.951, 0.7238, 0.7803, 0.7578, 0.9506, 0.7014, 0.4199, 0.7519, 0.4354, 0.6979, 0.4643, 0.7088, 0.2954, 0.7545, 0.3023, 0.7036, 0.3761, 0.2933, 0.5561, 0.2864, 0.5411, 0.3097, 0.5408, 0.5034, 0.4574, 0.4972, 0.5274, 0.455, 0.4734, 0.5508, 0.4416, 0.5471, 0.5179, 0.5034, 0.4574, 0.5973, 0.4372, 0.6471, 0.4451, 0.5969, 0.5085, 0.6979, 0.4643, 0.7497, 0.484, 0.6997, 0.5333, 0.8123, 0.5426, 0.7513, 0.5454, 0.8088, 0.5038, 0.8873, 0.549, 0.8662, 0.5219, 0.8914, 0.5275, 0.4356, 0.2389, 0.4404, 0.3, 0.3934, 0.2383, 0.4718, 0.2364, 0.4846, 0.2957, 0.4356, 0.2389, 0.4718, 0.2364, 0.508, 0.2285, 0.4846, 0.2957, 0.6832, 0.2229, 0.6534, 0.2848, 0.6433, 0.2084, 0.7553, 0.2241, 0.7545, 0.3023, 0.7196, 0.226, 0.3961, 0.2088, 0.4313, 0.2201, 0.3934, 0.2383, 0.4313, 0.2201, 0.469, 0.2187, 0.4356, 0.2389, 0.7196, 0.226, 0.7227, 0.2141, 0.7553, 0.2241, 0.6433, 0.2084, 0.652, 0.1933, 0.6832, 0.2229, 0.6832, 0.2229, 0.6873, 0.2105, 0.7196, 0.226, 0.7196, 0.226, 0.7088, 0.2954, 0.6832, 0.2229, 0.7036, 0.3761, 0.6506, 0.3655, 0.7088, 0.2954, 0.6979, 0.4643, 0.6471, 0.4451, 0.7014, 0.4199, 0.6997, 0.5333, 0.6483, 0.5208, 0.6979, 0.4643, 0.6923, 0.9526, 0.6836, 0.7927, 0.7249, 0.951, 0.6968, 0.9896, 0.6923, 0.9526, 0.7228, 0.9908, 0.4962, 0.2143, 0.535, 0.1978, 0.508, 0.2285, 0.508, 0.2285, 0.5463, 0.2102, 0.5415, 0.2852, 0.5459, 0.3622, 0.5415, 0.2852, 0.5978, 0.3629, 0.5508, 0.4416, 0.5485, 0.4057, 0.5973, 0.4372, 0.5973, 0.4372, 0.5969, 0.5085, 0.5508, 0.4416, 0.546, 0.6642, 0.5964, 0.7072, 0.5282, 0.6773, 0.5296, 0.9452, 0.4868, 0.9286, 0.5416, 0.8003, 0.4854, 0.9677, 0.4868, 0.9286, 0.5131, 0.9622, 0.3153, 0.4457, 0.309, 0.4982, 0.2771, 0.4804, 0.393, 0.4566, 0.3752, 0.4209, 0.4507, 0.4298, 0.4938, 0.3731, 0.4988, 0.4169, 0.4466, 0.391, 0.4988, 0.4169, 0.4938, 0.3731, 0.5485, 0.4057, 0.5978, 0.3629, 0.5976, 0.4023, 0.5459, 0.3622, 0.5978, 0.3629, 0.6506, 0.3655, 0.5976, 0.4023, 0.7014, 0.4199, 0.6487, 0.4072, 0.7036, 0.3761, 0.7036, 0.3761, 0.7534, 0.3917, 0.7014, 0.4199, 0.8134, 0.4643, 0.7519, 0.4354, 0.8267, 0.4228, 0.8946, 0.4961, 0.8614, 0.4457, 0.9044, 0.4616, 0.3597, 0.4121, 0.3566, 0.4511, 0.3153, 0.4457, 0.3566, 0.4511, 0.3507, 0.4822, 0.309, 0.4982, 0.3097, 0.5408, 0.3074, 0.5216, 0.3468, 0.5123, 0.3229, 0.5682, 0.3097, 0.5408, 0.3488, 0.5568, 0.2745, 0.5733, 0.2618, 0.5636, 0.2933, 0.5561, 0.2839, 0.5203, 0.2864, 0.5411, 0.2569, 0.545, 0.2771, 0.4804, 0.2839, 0.5203, 0.2573, 0.5243, 0.9044, 0.4616, 0.9274, 0.5066, 0.8946, 0.4961, 0.8946, 0.4961, 0.9135, 0.5195, 0.8914, 0.5275, 0.8959, 0.5637, 0.8873, 0.549, 0.906, 0.5486, 0.8868, 0.5799, 0.8732, 0.5756, 0.8959, 0.5637, 0.9135, 0.5195, 0.9342, 0.5449, 0.906, 0.5486, 0.9051, 0.5808, 0.8959, 0.5637, 0.9218, 0.5734, 0.4196, 0.1928, 0.4647, 0.1864, 0.4313, 0.2201, 0.4647, 0.1864, 0.4872, 0.1856, 0.469, 0.2187, 0.535, 0.1978, 0.4962, 0.2143, 0.5097, 0.1862, 0.7273, 0.1855, 0.7227, 0.2141, 0.6875, 0.1843, 0.7682, 0.1928, 0.7577, 0.2141, 0.7273, 0.1855, 0.2663, 0.8097, 0.1904, 0.8095, 0.2664, 0.7917, 0.2663, 0.8267, 0.1948, 0.8265, 0.2663, 0.8097, 0.2662, 0.8392, 0.2009, 0.8391, 0.2663, 0.8267, 0.2664, 0.7917, 0.1904, 0.7915, 0.2665, 0.7609, 0.1905, 0.7607, 0.1906, 0.7219, 0.2665, 0.7609, 0.1906, 0.7219, 0.1955, 0.6701, 0.2665, 0.7221, 0.2669, 0.5948, 0.2667, 0.6703, 0.2073, 0.5947, 0.2589, 0.2791, 0.1856, 0.2789, 0.259, 0.2408, 0.1831, 0.2406, 0.1833, 0.1798, 0.259, 0.2408, 0.1834, 0.1048, 0.1836, 0.06488, 0.2594, 0.105, 0.1833, 0.1798, 0.1834, 0.1447, 0.2592, 0.18, 0.0889, 0.3644, 0.03183, 0.3645, 0.08869, 0.2841, 0.02802, 0.4335, 0.03183, 0.3645, 0.08908, 0.4334, 0.09052, 0.9872, 0.02948, 0.9874, 0.09006, 0.8092, 0.08908, 0.4334, 0.08966, 0.6622, 0.02802, 0.4335, 0.08972, 0.6877, 0.01199, 0.6879, 0.08966, 0.6622, 0.01206, 0.7129, 0.01199, 0.6879, 0.08979, 0.7128, 0.0123, 0.8094, 0.01224, 0.7851, 0.09006, 0.8092, 0.1836, 0.06488, 0.1837, 0.02795, 0.2595, 0.06506, 0.1837, 0.02795, 0.1837, 0.009949, 0.2596, 0.02817, 0.6001, 0.8556, 0.6325, 0.8556, 0.6001, 0.9167, 0.6428, 0.1818, 0.5951, 0.1818, 0.6428, 0.1037, 0.5502, 0.8556, 0.6001, 0.8556, 0.5502, 0.9167, 0.5951, 0.1037, 0.5951, 0.1818, 0.5408, 0.1037, 0.3377, 0.3495, 0.3294, 0.3899, 0.2704, 0.3496, 0.3455, 0.2758, 0.3377, 0.3495, 0.2704, 0.2759, 0.2701, 0.01001, 0.3452, 0.009919, 0.2701, 0.02747, 0.1779, 0.393, 0.1775, 0.4803, 0.1006, 0.3927, 0.1003, 0.48, 0.1775, 0.4803, 0.09961, 0.6393, 0.1762, 0.8125, 0.159, 0.9639, 0.09891, 0.8122, 0.1769, 0.6396, 0.1768, 0.6702, 0.09961, 0.6393, 0.1763, 0.7892, 0.1762, 0.8125, 0.099, 0.7889, 0.1764, 0.7616, 0.1763, 0.7892, 0.09912, 0.7613, 0.3453, 0.173, 0.3454, 0.2022, 0.2702, 0.1731, 0.2702, 0.1456, 0.3453, 0.1455, 0.2702, 0.1731, 0.2702, 0.1008, 0.3453, 0.1007, 0.2702, 0.1456, 0.2701, 0.02747, 0.3452, 0.02741, 0.2701, 0.05594, 0.2779, 0.5927, 0.3369, 0.5926, 0.278, 0.6499, 0.278, 0.6499, 0.347, 0.6498, 0.2781, 0.702, 0.3532, 0.7019, 0.3532, 0.7495, 0.2781, 0.702, 0.3532, 0.7495, 0.3532, 0.77, 0.2781, 0.7496, 0.3532, 0.77, 0.3533, 0.789, 0.2781, 0.77, 0.3533, 0.789, 0.3533, 0.8048, 0.2781, 0.7891, 0.3533, 0.8048, 0.3533, 0.8229, 0.2782, 0.8049, 0.3445, 0.8511, 0.3372, 0.8784, 0.2782, 0.8512, 0.1766, 0.7007, 0.1765, 0.7311, 0.09937, 0.7003, 0.01218, 0.7631, 0.01212, 0.738, 0.08994, 0.7629, 0.1768, 0.6702, 0.1766, 0.7007, 0.09949, 0.6699, 0.01212, 0.738, 0.01206, 0.7129, 0.08988, 0.7378, 0.101, 0.3054, 0.1616, 0.3069, 0.1006, 0.3927, 0.3454, 0.2022, 0.3455, 0.2758, 0.2703, 0.2022, 0.2586, 0.3934, 0.199, 0.3932, 0.2589, 0.2791, 0.2701, 0.07834, 0.3453, 0.07828, 0.2702, 0.1008, 0.1834, 0.1447, 0.1834, 0.1048, 0.2593, 0.1449, 0.01224, 0.7851, 0.01218, 0.7631, 0.09, 0.7849, 0.2701, 0.05594, 0.3452, 0.05585, 0.2701, 0.07834, 0.1765, 0.7311, 0.1764, 0.7616, 0.09925, 0.7308, 0.3533, 0.8229, 0.3445, 0.8511, 0.2782, 0.823, 0.2662, 0.8518, 0.2066, 0.8516, 0.2662, 0.8392, 0.455, 0.4734, 0.4451, 0.5367, 0.3976, 0.489, 0.5964, 0.7072, 0.546, 0.6642, 0.5967, 0.6478, 0.3951, 0.7266, 0.3829, 0.6411, 0.4417, 0.6504, 0.668, 0.771, 0.5964, 0.7072, 0.6607, 0.6925, 0.5948, 0.7975, 0.5958, 0.762, 0.6255, 0.8004, 0.5119, 0.7609, 0.5958, 0.762, 0.5474, 0.7953, 0.647, 0.6827, 0.5964, 0.7072, 0.6299, 0.6591, 0.5967, 0.6478, 0.5633, 0.6276, 0.5967, 0.5914, 0.7878, 0.1031, 0.7756, 0.09876, 0.7884, 0.07028, 0.768, 0.1292, 0.7608, 0.1184, 0.7878, 0.1031, 0.4757, 0.7459, 0.5106, 0.683, 0.5119, 0.7609, 0.7367, 0.1387, 0.7372, 0.1256, 0.768, 0.1292, 0.4387, 0.7334, 0.4712, 0.6778, 0.4757, 0.7459, 0.7059, 0.1279, 0.714, 0.1176, 0.7367, 0.1387, 0.4387, 0.7334, 0.3951, 0.7266, 0.4532, 0.6651, 0.7059, 0.1279, 0.6874, 0.1011, 0.714, 0.1176, 0.6874, 0.1011, 0.6881, 0.06885, 0.7, 0.09748, 0.7074, 0.04276, 0.7151, 0.05328, 0.6881, 0.06885, 0.4972, 0.5274, 0.4857, 0.5538, 0.4451, 0.5367, 0.7074, 0.04276, 0.7385, 0.03293, 0.7151, 0.05328, 0.4972, 0.5274, 0.5471, 0.5179, 0.5083, 0.5537, 0.7385, 0.03293, 0.7695, 0.04352, 0.7386, 0.04599, 0.5967, 0.5914, 0.5557, 0.5876, 0.5968, 0.5498, 0.7695, 0.04352, 0.7884, 0.07028, 0.7619, 0.05399, 0.7561, 0.7388, 0.7463, 0.6833, 0.8133, 0.7316, 0.9409, 0.1453, 0.9307, 0.1319, 0.9636, 0.1151, 0.9636, 0.1151, 0.9471, 0.1097, 0.9637, 0.07758, 0.7111, 0.7546, 0.7049, 0.7015, 0.7561, 0.7388, 0.9409, 0.1453, 0.9044, 0.1559, 0.9307, 0.1319, 0.7111, 0.7546, 0.668, 0.771, 0.6882, 0.7013, 0.9044, 0.1559, 0.8688, 0.1439, 0.9043, 0.1403, 0.8688, 0.1439, 0.847, 0.1132, 0.8778, 0.1315, 0.5967, 0.5914, 0.6249, 0.613, 0.5967, 0.6478, 0.8476, 0.07547, 0.8621, 0.08057, 0.847, 0.1132, 0.6482, 0.5724, 0.6304, 0.5964, 0.5968, 0.5498, 0.8704, 0.04547, 0.879, 0.05826, 0.8476, 0.07547, 0.6997, 0.5333, 0.6909, 0.5533, 0.6483, 0.5208, 0.9065, 0.03482, 0.9057, 0.05026, 0.8704, 0.04547, 0.6997, 0.5333, 0.7513, 0.5454, 0.7084, 0.5535, 0.9065, 0.03482, 0.9414, 0.04752, 0.9057, 0.05026, 0.9414, 0.04752, 0.9637, 0.07758, 0.9318, 0.05966, 0.8133, 0.7316, 0.764, 0.6605, 0.8354, 0.6653, 0.7513, 0.5454, 0.7903, 0.5709, 0.7513, 0.5741, 0.7903, 0.5709, 0.8054, 0.6002, 0.7683, 0.5992, 0.4451, 0.5367, 0.4499, 0.5738, 0.4175, 0.5536, 0.4342, 0.611, 0.4019, 0.5835, 0.4406, 0.5875, 0.838, 0.8846, 0.8369, 0.8592, 0.8688, 0.893, 0.9023, 0.9228, 0.8921, 0.9241, 0.904, 0.8771, 0.8699, 0.797, 0.8935, 0.7442, 0.9068, 0.7982, 0.9361, 0.8832, 0.9182, 0.9225, 0.904, 0.8771, 0.9086, 0.745, 0.9258, 0.7459, 0.9068, 0.7982, 0.9693, 0.7992, 0.9697, 0.8125, 0.9456, 0.8006, 0.965, 0.8434, 0.9662, 0.8552, 0.9361, 0.8832, 0.8403, 0.8435, 0.8399, 0.8079, 0.8699, 0.797, 0.8699, 0.797, 0.904, 0.8771, 0.8403, 0.8435, 0.9361, 0.8832, 0.904, 0.8771, 0.965, 0.8434, 0.3944, 0.5197, 0.4175, 0.5536, 0.3695, 0.5561, 0.8123, 0.5426, 0.8385, 0.5846, 0.7903, 0.5709, 0.5471, 0.5179, 0.5969, 0.5085, 0.5968, 0.5498, 0.5968, 0.5498, 0.5444, 0.5725, 0.5471, 0.5179, 0.7962, 0.217, 0.8047, 0.2761, 0.7553, 0.2241, 0.8086, 0.3131, 0.7545, 0.3023, 0.8047, 0.2761, 0.6482, 0.5724, 0.5968, 0.5498, 0.6483, 0.5208, 0.5969, 0.5085, 0.6483, 0.5208, 0.5968, 0.5498, 0.3853, 0.3821, 0.3929, 0.3103, 0.4466, 0.391, 0.4466, 0.391, 0.3752, 0.4209, 0.3853, 0.3821])
me_s4studio_mesh_1.materials.append(mat_diffuse_001)
me_s4studio_mesh_1.update()

# ---- objects
ob_s4studio_mesh_1 = bpy.data.objects.new('s4studio_mesh_1', me_s4studio_mesh_1)

# ---- transforms, parenting, visibility, modifiers, constraints
ob_s4studio_mesh_1.location = (0.0, 0.0, 0.0)
ob_s4studio_mesh_1.rotation_euler = (1.571, -0.0, 0.0)

# ---- collection membership
col_collection.objects.link(ob_s4studio_mesh_1)

# ---- scene / render settings (as saved in the file)
scene.frame_start = 1; scene.frame_end = 250; scene.frame_set(1)
scene.render.engine = 'BLENDER_EEVEE_NEXT'
scene.cycles.sampling_pattern = 'TABULATED_SOBOL'
scene.cycles.use_light_tree = False
scene.view_settings.view_transform = 'Filmic'
bpy.context.view_layer.update()

# ---- added for rendering (the .blend has no active camera and no usable light): camera, sun
cam_auto = bpy.data.cameras.new('AutoCamera')
cam_auto.lens = 50.0
cam_auto.sensor_width = 36.0
cam_auto.clip_end = 1000.0
ob_auto_camera = bpy.data.objects.new('AutoCamera', cam_auto)
scene.collection.objects.link(ob_auto_camera)
ob_auto_camera.location = (0.521314, -0.625577, 0.468124)
ob_auto_camera.rotation_euler = (1.09748, -7.21219e-08, 0.694738)
scene.camera = ob_auto_camera
light_auto_sun = bpy.data.lights.new('AutoSun', 'SUN')
light_auto_sun.energy = 3.0
light_auto_sun.angle = 0.0523599
ob_auto_sun = bpy.data.objects.new('AutoSun', light_auto_sun)
scene.collection.objects.link(ob_auto_sun)
ob_auto_sun.rotation_euler = (0.872665, 0.174533, 0.523599)
bpy.context.view_layer.update()
